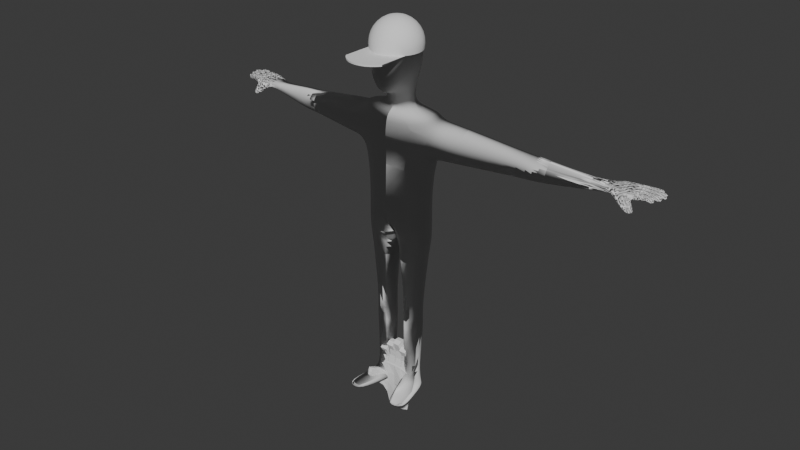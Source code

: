 # Source: Hooman.blend  (saved by Blender 4.2.66; exported with 4.5.12 LTS)
import bpy
from mathutils import Matrix  # noqa: F401  (used for matrix-valued properties, if any)

bpy.ops.wm.read_factory_settings(use_empty=True)
scene = bpy.context.scene
scene.name = 'Scene'

# ---- collections
col_collection = bpy.data.collections.new('Collection'); scene.collection.children.link(col_collection)

# ---- images (referenced by path relative to the original .blend; pixels are not part of the script)
import os
ASSET_DIR = os.environ.get("B2B_ASSET_DIR", "")  # directory of the original .blend (textures are referenced by path, not embedded)
HERE = os.path.dirname(os.path.abspath(__file__))  # packed textures are extracted next to this script under _unpacked/

def load_image(name, relpath, width, height, colorspace="sRGB"):
    """Load a texture the original file referenced (path relative to the .blend, or extracted next to this script)."""
    p = next((c for c in (os.path.join(HERE, relpath), os.path.join(ASSET_DIR, relpath)) if relpath and os.path.exists(c)), "")
    if p:
        img = bpy.data.images.load(p, check_existing=True)
        img.name = name
    else:  # same state as the original file: an image datablock whose file is absent (Cycles renders it pink)
        img = bpy.data.images.new(name, width, height)
        img.source = "FILE"
        img.filepath = "//" + (relpath or name)
    img.colorspace_settings.name = colorspace
    return img
img_untitled = load_image('Untitled', 'Hooman_Normal.png', 1024, 1024, 'sRGB')

# ---- materials (node trees are filled in below, after node groups)
mat_material_001 = bpy.data.materials.new('Material.001')

# ---- node groups
ng_smooth_by_angle = bpy.data.node_groups.new('Smooth by Angle', 'GeometryNodeTree')
_s = ng_smooth_by_angle.interface.new_socket(name='Mesh', in_out='OUTPUT', socket_type='NodeSocketGeometry')
_s = ng_smooth_by_angle.interface.new_socket(name='Mesh', in_out='INPUT', socket_type='NodeSocketGeometry')
_s = ng_smooth_by_angle.interface.new_socket(name='Angle', in_out='INPUT', socket_type='NodeSocketFloat')
_s.subtype = 'ANGLE'
_s.default_value = 0.5236
_s.min_value = 0.0
_s.max_value = 3.142
_s.description = 'Maximum face angle for smooth edges'
_s = ng_smooth_by_angle.interface.new_socket(name='Ignore Sharpness', in_out='INPUT', socket_type='NodeSocketBool')
_s.force_non_field = True
ng_smooth_by_angle.description = 'Set the sharpness of mesh edges based on the angle between the neighboring faces'
ng_smooth_by_angle.is_modifier = True
_N = ng_smooth_by_angle.nodes; _L = ng_smooth_by_angle.links
n0 = _N.new('GeometryNodeSetShadeSmooth'); n0.name = 'Set Shade Smooth'; n0.location = (120, -80)
n0.domain = 'EDGE'
n1 = _N.new('GeometryNodeSetShadeSmooth'); n1.name = 'Set Shade Smooth.001'; n1.location = (300, -80)
n2 = _N.new('NodeGroupOutput'); n2.name = 'Group Output'; n2.location = (480, -80)
n3 = _N.new('GeometryNodeInputMeshEdgeAngle'); n3.name = 'Edge Angle'; n3.location = (-440, -240)
n4 = _N.new('NodeGroupInput'); n4.name = 'Group Input'; n4.location = (-80, -80)
n5 = _N.new('GeometryNodeInputEdgeSmooth'); n5.name = 'Is Edge Smooth'; n5.location = (-260, -120)
n6 = _N.new('GeometryNodeInputShadeSmooth'); n6.name = 'Is Shade Smooth'; n6.location = (-440, -397)
n7 = _N.new('FunctionNodeCompare'); n7.name = 'Compare'; n7.location = (-260, -260)
n7.operation = 'LESS_EQUAL'
n7.inputs[6].default_value = (0.0, 0.0, 0.0, 0.0)
n7.inputs[7].default_value = (0.0, 0.0, 0.0, 0.0)
n8 = _N.new('FunctionNodeBooleanMath'); n8.name = 'Boolean Math.001'; n8.location = (-80, -260)
n9 = _N.new('NodeGroupInput'); n9.name = 'Group Input.001'; n9.location = (-440, -329)
n10 = _N.new('NodeGroupInput'); n10.name = 'Group Input.002'; n10.location = (-259, -189)
n11 = _N.new('FunctionNodeBooleanMath'); n11.name = 'Boolean Math'; n11.location = (-80, -149)
n11.operation = 'OR'
n12 = _N.new('FunctionNodeBooleanMath'); n12.name = 'Boolean Math.002'; n12.location = (-260, -380)
n12.operation = 'OR'
n13 = _N.new('NodeGroupInput'); n13.name = 'Group Input.003'; n13.location = (-440, -460)
_L.new(n3.outputs[0], n7.inputs[0])
_L.new(n1.outputs[0], n2.inputs[0])
_L.new(n9.outputs[1], n7.inputs[1])
_L.new(n7.outputs[0], n8.inputs[0])
_L.new(n4.outputs[0], n0.inputs[0])
_L.new(n0.outputs[0], n1.inputs[0])
_L.new(n8.outputs[0], n0.inputs[2])
_L.new(n10.outputs[2], n11.inputs[1])
_L.new(n5.outputs[0], n11.inputs[0])
_L.new(n11.outputs[0], n0.inputs[1])
_L.new(n13.outputs[2], n12.inputs[1])
_L.new(n6.outputs[0], n12.inputs[0])
_L.new(n12.outputs[0], n8.inputs[1])
n2.is_active_output = True

# ---- material node trees
mat_material_001.use_nodes = True; mat_material_001.node_tree.nodes.clear()
_N = mat_material_001.node_tree.nodes; _L = mat_material_001.node_tree.links
n0 = _N.new('ShaderNodeBsdfPrincipled'); n0.name = 'Principled BSDF'; n0.location = (10, 300)
n1 = _N.new('ShaderNodeOutputMaterial'); n1.name = 'Material Output'; n1.location = (300, 300)
n2 = _N.new('ShaderNodeTexImage'); n2.name = 'Image Texture'; n2.location = (-514, 141)
n2.image = img_untitled
n3 = _N.new('ShaderNodeNormalMap'); n3.name = 'Normal Map'; n3.location = (-236, 31)
_L.new(n0.outputs[0], n1.inputs[0])
_L.new(n3.outputs[0], n0.inputs[5])
_L.new(n2.outputs[0], n3.inputs[1])
n1.is_active_output = True

# ---- world
world_world = bpy.data.worlds.new('World'); scene.world = world_world
world_world.use_nodes = True; world_world.node_tree.nodes.clear()
_N = world_world.node_tree.nodes; _L = world_world.node_tree.links
n0 = _N.new('ShaderNodeOutputWorld'); n0.name = 'World Output'; n0.location = (300, 300)
n1 = _N.new('ShaderNodeBackground'); n1.name = 'Background'; n1.location = (10, 300)
n1.inputs[0].default_value = (0.05088, 0.05088, 0.05088, 1.0)
_L.new(n1.outputs[0], n0.inputs[0])
n0.is_active_output = True
world_world.color = (0.05088, 0.05088, 0.05088)
world_world.sun_shadow_jitter_overblur = 0.0

# ---- meshes
me_cube_003 = bpy.data.meshes.new('Cube.003')
me_cube_003.from_pydata([(-0.9037, -0.9037, -1.0), (-1.022, -1.0, 0.8396), (-0.9037, 0.9037, -1.0), (-1.022, 1.0, 0.8396), (0.9037, -0.9037, -1.0), (1.0, -1.0, 0.878), (0.9186, 0.8848, -0.9486), (1.0, 1.0, 0.878), (0.88, 0.8561, -1.203), (-0.01262, 1.279, -1.011), (-0.6244, 0.8857, -1.249), (-0.519, 1.0, 1.0), (0.0, 1.0, 1.035), (0.5, 1.0, 1.0), (-0.6244, -0.9217, -1.249), (0.0, -0.9037, -1.0), (0.8801, -0.7467, -1.226), (0.5, -1.0, 1.0), (0.0, -1.0, 1.035), (-0.519, -1.0, 1.0), (-1.0, -1.0, 0.4073), (-0.9315, 1.117, 0.3333), (-0.9256, 1.127, -0.3333), (1.029, 0.9826, 0.3536), (1.029, 0.9826, -0.3131), (1.0, -1.0, 0.3333), (1.0, -1.0, -0.3333), (0.5, -1.23, 0.3333), (0.5, -1.23, -0.3333), (0.0, -1.0, 0.3333), (0.0, -1.0, -0.3333), (-0.5, -1.23, 0.3333), (-0.5, -1.23, -0.3333), (-0.5202, 1.241, 0.3844), (-0.5101, 1.304, -0.3563), (0.02247, 1.225, 0.3739), (0.01571, 1.255, -0.3392), (0.5074, 1.163, 0.3238), (0.5074, 1.163, -0.3428), (-0.9907, -0.8747, 0.9284), (-0.5505, -0.8747, 1.069), (0.5313, -0.8747, 1.071), (0.9687, -0.8747, 0.9644), (0.03132, -0.8747, 1.111), (0.4687, -0.8747, 1.081), (-0.4865, -0.8747, 1.081), (-0.03251, -0.8747, 1.111), (-1.05, -1.296, 2.043), (-0.6101, -1.296, 2.043), (0.4717, -1.296, 2.379), (0.9091, -1.296, 2.379), (-0.02828, -1.296, 2.749), (0.4091, -1.296, 2.749), (-0.5461, -1.296, 2.473), (-0.09211, -1.296, 2.473), (-0.9601, -0.5577, 1.36), (-0.9818, -0.7357, 1.735), (-0.5712, -0.5765, 1.437), (-0.5939, -0.7627, 1.769), (-0.0743, -0.6374, 2.067), (-0.06008, -0.5208, 1.631), (-0.4464, -0.5208, 1.614), (-0.46, -0.6319, 2.06), (0.06839, -0.5237, 1.586), (0.06684, -0.5364, 2.123), (0.4465, -0.5237, 1.567), (0.4453, -0.5336, 2.113), (0.5737, -0.5056, 1.541), (0.5608, -0.6118, 1.955), (0.9387, -0.5056, 1.482), (0.9281, -0.5922, 1.928), (-0.979, 0.2295, -0.9656), (-1.022, -0.04167, 0.8396), (0.9037, -0.03766, -1.0), (1.0, -0.04167, 0.878), (0.5, -0.04167, 1.0), (0.0, -0.04167, 1.035), (-0.519, -0.04167, 1.0), (-0.6244, -0.05568, -1.249), (0.8801, 0.1193, -1.226), (1.052, 0.01769, -0.3434), (1.026, 0.00229, 0.3286), (-1.143, 0.571, -0.3057), (-1.139, 0.05301, 0.2977), (-0.9907, -0.03645, 0.9284), (-0.5505, -0.03645, 1.069), (0.5313, -0.03645, 1.071), (0.9687, -0.03645, 0.9644), (0.03132, -0.03645, 1.111), (0.4687, -0.03645, 1.081), (-0.4865, -0.03645, 1.081), (-0.03251, -0.03645, 1.111), (-1.039, -0.4325, 2.222), (-0.5988, -0.4325, 2.222), (0.483, -0.4325, 2.558), (0.9204, -0.4325, 2.558), (-0.01698, -0.4325, 2.928), (0.4204, -0.4325, 2.928), (-0.5348, -0.4325, 2.652), (-0.08081, -0.4325, 2.652), (-0.5787, -0.03665, 1.519), (-0.6014, -0.2229, 1.851), (-0.9676, -0.01792, 1.442), (-0.9893, -0.1959, 1.817), (-0.4536, -0.00388, 1.693), (-0.4671, -0.1149, 2.139), (-0.06723, -0.00388, 1.709), (-0.08144, -0.1205, 2.146), (0.4392, 0.001387, 1.647), (0.438, -0.008467, 2.193), (0.06113, 0.001387, 1.666), (0.05958, -0.01132, 2.203), (0.9317, 0.001258, 1.558), (0.9211, -0.08531, 2.005), (0.5667, 0.001258, 1.618), (0.5538, -0.1049, 2.032), (-1.143, -1.062, -0.6462), (-1.073, -1.835, -0.6462), (-0.7095, -1.835, -0.6462), (-0.7482, -2.097, -0.1099), (-1.453, -4.039, 0.3177), (-1.017, -1.938, 0.5935), (-0.7212, -1.867, 0.4461), (-1.292, -0.7301, -0.09892), (-1.22, -1.065, 0.4264), (-1.407, -2.831, -0.1376), (-1.226, -3.332, -0.1426), (-1.067, -2.76, -0.2984), (-0.9473, -2.751, 0.1239), (-1.075, -3.069, 0.6923), (-0.8468, -2.516, 0.5392), (-1.474, -2.442, 0.2334), (-1.302, -2.542, 0.6377), (-1.322, -4.353, 0.3149), (-1.203, -4.006, 0.2685), (-1.136, -4.001, 0.5051), (-1.284, -4.321, 0.5572), (-1.196, -3.93, 0.8229), (-1.08, -3.869, 0.7377), (-1.422, -3.982, 0.5603), (-1.366, -3.85, 0.7929), (-0.5356, 0.9341, 1.036), (-1.005, 0.9301, 0.8891), (0.9827, 0.9306, 0.9258), (0.5166, 0.9337, 1.038), (0.4829, 0.9317, 1.044), (0.01685, 0.9326, 1.076), (-0.01752, 0.9325, 1.076), (-0.5013, 0.9316, 1.044), (-0.9694, 0.4787, 2.222), (-1.039, 0.4041, 2.222), (-0.5988, 0.4037, 2.222), (-0.6684, 0.4787, 2.222), (0.5522, 0.4787, 2.558), (0.483, 0.4053, 2.558), (0.9204, 0.4055, 2.558), (0.8512, 0.4787, 2.558), (0.05234, 0.4787, 2.928), (-0.01698, 0.4061, 2.928), (0.4204, 0.4062, 2.928), (0.3511, 0.4787, 2.928), (-0.4653, 0.4787, 2.652), (-0.5348, 0.4053, 2.652), (-0.08081, 0.4053, 2.652), (-0.1503, 0.4787, 2.652), (-0.9676, 0.726, 1.442), (-0.9064, 0.7889, 1.454), (-0.9278, 0.6096, 1.822), (-0.9893, 0.5477, 1.817), (-0.6014, 0.5202, 1.851), (-0.6629, 0.5911, 1.846), (-0.6398, 0.776, 1.507), (-0.5787, 0.7068, 1.519), (-0.1262, 0.7716, 1.707), (-0.06723, 0.7096, 1.709), (-0.08144, 0.5927, 2.146), (-0.1405, 0.6558, 2.145), (-0.4536, 0.7096, 1.693), (-0.3946, 0.7716, 1.695), (-0.4081, 0.6597, 2.14), (-0.4671, 0.5983, 2.139), (0.06113, 0.7268, 1.666), (0.1211, 0.7891, 1.663), (0.1196, 0.7768, 2.201), (0.05958, 0.7139, 2.203), (0.438, 0.7168, 2.193), (0.378, 0.7788, 2.195), (0.3792, 0.7891, 1.65), (0.4392, 0.7269, 1.647), (0.5667, 0.7008, 1.618), (0.6248, 0.7616, 1.608), (0.6118, 0.6585, 2.028), (0.5538, 0.5944, 2.032), (0.9211, 0.6142, 2.005), (0.8631, 0.6719, 2.009), (0.8736, 0.7616, 1.568), (0.9317, 0.7011, 1.558), (0.694, 0.4629, -2.169), (0.1852, 0.7507, -2.169), (-0.3782, 0.5945, -2.169), (-0.5098, -0.4776, -2.169), (-0.008404, -1.001, -2.169), (0.5623, -0.6093, -2.169), (-0.666, 0.08568, -2.169), (0.09209, -0.03291, -2.169), (0.8502, -0.1004, -2.169)], [], [(83, 72, 3, 21), (37, 13, 7, 23), (81, 74, 5, 25), (31, 19, 1, 20), (79, 73, 4, 16), (99, 98, 53, 54), (97, 96, 51, 52), (95, 94, 49, 50), (93, 92, 47, 48), (71, 78, 14, 0), (8, 79, 205, 197), (15, 14, 200, 201), (25, 5, 17, 27), (27, 17, 18, 29), (29, 18, 19, 31), (21, 3, 11, 33), (33, 11, 12, 35), (35, 12, 13, 37), (9, 36, 38, 8), (36, 35, 37, 38), (10, 34, 36, 9), (34, 33, 35, 36), (2, 22, 34, 10), (22, 21, 33, 34), (15, 30, 32, 14), (30, 29, 31, 32), (16, 28, 30, 15), (28, 27, 29, 30), (4, 26, 28, 16), (26, 25, 27, 28), (71, 0, 117, 116), (20, 83, 124, 121), (73, 80, 26, 4), (80, 81, 25, 26), (8, 38, 24, 6), (38, 37, 23, 24), (71, 82, 22, 2), (82, 83, 21, 22), (103, 56, 47, 92), (85, 141, 172, 100), (143, 144, 190, 195), (19, 40, 39, 1), (77, 85, 40, 19), (113, 193, 155, 95), (87, 143, 196, 112), (145, 146, 182, 187), (5, 42, 41, 17), (74, 87, 42, 5), (101, 169, 151, 93), (89, 145, 188, 108), (147, 148, 178, 173), (17, 44, 43, 18), (75, 89, 44, 17), (165, 102, 103, 168), (91, 147, 174, 106), (151, 152, 149, 150, 92, 93), (18, 46, 45, 19), (76, 91, 46, 18), (109, 185, 159, 97), (115, 68, 49, 94), (107, 175, 163, 99), (56, 58, 48, 47), (111, 64, 51, 96), (68, 70, 50, 49), (105, 62, 53, 98), (155, 156, 153, 154, 94, 95), (64, 66, 52, 51), (159, 160, 157, 158, 96, 97), (62, 59, 54, 53), (163, 164, 161, 162, 98, 99), (11, 141, 85, 77), (106, 174, 175, 107), (39, 40, 57, 55), (55, 57, 58, 56), (3, 142, 141, 11), (100, 172, 169, 101), (84, 39, 55, 102), (102, 55, 56, 103), (45, 46, 60, 61), (61, 60, 59, 62), (90, 45, 61, 104), (104, 61, 62, 105), (11, 148, 147, 12), (177, 104, 105, 180), (12, 147, 91, 76), (173, 178, 179, 176), (13, 145, 89, 75), (189, 114, 115, 192), (43, 44, 65, 63), (63, 65, 66, 64), (88, 43, 63, 110), (110, 63, 64, 111), (12, 146, 145, 13), (108, 188, 185, 109), (7, 143, 87, 74), (41, 42, 69, 67), (67, 69, 70, 68), (86, 41, 67, 114), (114, 67, 68, 115), (13, 144, 143, 7), (112, 196, 193, 113), (195, 190, 191, 194), (75, 86, 144, 13), (69, 112, 113, 70), (42, 87, 112, 69), (187, 182, 183, 186), (76, 88, 146, 12), (65, 108, 109, 66), (44, 89, 108, 65), (60, 106, 107, 59), (46, 91, 106, 60), (181, 110, 111, 184), (77, 90, 148, 11), (171, 166, 167, 170), (72, 84, 142, 3), (57, 100, 101, 58), (40, 85, 100, 57), (66, 109, 97, 52), (70, 113, 95, 50), (58, 101, 93, 48), (176, 179, 161, 164), (186, 183, 157, 160), (194, 191, 153, 156), (148, 90, 104, 177), (19, 45, 90, 77), (59, 107, 99, 54), (146, 88, 110, 181), (18, 43, 88, 76), (144, 86, 114, 189), (17, 41, 86, 75), (142, 84, 102, 165), (1, 39, 84, 72), (170, 167, 149, 152), (82, 71, 116, 123), (14, 32, 119, 118), (24, 23, 81, 80), (6, 24, 80, 73), (10, 9, 198, 199), (14, 78, 203, 200), (2, 10, 78, 71), (168, 103, 92, 150), (192, 115, 94, 154), (184, 111, 96, 158), (180, 105, 98, 162), (8, 6, 73, 79), (23, 7, 74, 81), (20, 1, 72, 83), (121, 124, 132, 129), (116, 117, 126, 125), (123, 116, 125, 131), (118, 119, 128, 127), (83, 82, 123, 124), (0, 14, 118, 117), (32, 31, 122, 119), (31, 20, 121, 122), (131, 125, 120, 139), (127, 128, 135, 134), (132, 131, 139, 140), (126, 127, 134, 133), (122, 121, 129, 130), (119, 122, 130, 128), (117, 118, 127, 126), (124, 123, 131, 132), (134, 135, 136, 133), (135, 138, 137, 136), (136, 137, 140, 139), (133, 136, 139, 120), (125, 126, 133, 120), (129, 132, 140, 137), (130, 129, 137, 138), (128, 130, 138, 135), (176, 164, 163, 175), (168, 150, 149, 167), (172, 141, 171), (192, 154, 153, 191), (196, 143, 195), (184, 158, 157, 183), (188, 145, 187), (180, 162, 161, 179), (142, 165, 166), (165, 168, 167, 166), (151, 169, 170, 152), (169, 172, 171, 170), (147, 173, 174), (173, 176, 175, 174), (148, 177, 178), (177, 180, 179, 178), (146, 181, 182), (181, 184, 183, 182), (159, 185, 186, 160), (185, 188, 187, 186), (144, 189, 190), (189, 192, 191, 190), (155, 193, 194, 156), (193, 196, 195, 194), (141, 142, 166, 171), (203, 204, 201, 200), (204, 205, 202, 201), (198, 197, 205, 204), (199, 198, 204, 203), (78, 10, 199, 203), (9, 8, 197, 198), (16, 15, 201, 202), (79, 16, 202, 205)])
_uv = me_cube_003.uv_layers.new(name='UVMap')
_uv.uv.foreach_set('vector', [0.5417, 0.1198, 0.625, 0.1198, 0.625, 0.25, 0.5417, 0.25, 0.5417, 0.4375, 0.625, 0.4375, 0.625, 0.5, 0.5417, 0.5, 0.5417, 0.6302, 0.625, 0.6302, 0.625, 0.75, 0.5417, 0.75, 0.5417, 0.9375, 0.625, 0.9375, 0.625, 1.0, 0.5417, 1.0, 0.3125, 0.6302, 0.375, 0.6302, 0.375, 0.75, 0.3125, 0.75, 0.75, 0.6302, 0.8125, 0.6302, 0.8125, 0.75, 0.75, 0.75, 0.6875, 0.6302, 0.75, 0.6302, 0.75, 0.75, 0.6875, 0.75, 0.625, 0.6302, 0.6875, 0.6302, 0.6875, 0.75, 0.625, 0.75, 0.8125, 0.6302, 0.875, 0.6302, 0.875, 0.75, 0.8125, 0.75, 0.125, 0.6302, 0.1875, 0.6302, 0.1875, 0.75, 0.125, 0.75, 0.3125, 0.5, 0.3125, 0.6302, 0.3125, 0.6302, 0.3125, 0.5, 0.375, 0.875, 0.375, 0.9375, 0.375, 0.9375, 0.375, 0.875, 0.5417, 0.75, 0.625, 0.75, 0.625, 0.8125, 0.5417, 0.8125, 0.5417, 0.8125, 0.625, 0.8125, 0.625, 0.875, 0.5417, 0.875, 0.5417, 0.875, 0.625, 0.875, 0.625, 0.9375, 0.5417, 0.9375, 0.5417, 0.25, 0.625, 0.25, 0.625, 0.3125, 0.5417, 0.3125, 0.5417, 0.3125, 0.625, 0.3125, 0.625, 0.375, 0.5417, 0.375, 0.5417, 0.375, 0.625, 0.375, 0.625, 0.4375, 0.5417, 0.4375, 0.375, 0.375, 0.4583, 0.375, 0.4583, 0.4375, 0.375, 0.4375, 0.4583, 0.375, 0.5417, 0.375, 0.5417, 0.4375, 0.4583, 0.4375, 0.375, 0.3125, 0.4583, 0.3125, 0.4583, 0.375, 0.375, 0.375, 0.4583, 0.3125, 0.5417, 0.3125, 0.5417, 0.375, 0.4583, 0.375, 0.375, 0.25, 0.4583, 0.25, 0.4583, 0.3125, 0.375, 0.3125, 0.4583, 0.25, 0.5417, 0.25, 0.5417, 0.3125, 0.4583, 0.3125, 0.375, 0.875, 0.4583, 0.875, 0.4583, 0.9375, 0.375, 0.9375, 0.4583, 0.875, 0.5417, 0.875, 0.5417, 0.9375, 0.4583, 0.9375, 0.375, 0.8125, 0.4583, 0.8125, 0.4583, 0.875, 0.375, 0.875, 0.4583, 0.8125, 0.5417, 0.8125, 0.5417, 0.875, 0.4583, 0.875, 0.375, 0.75, 0.4583, 0.75, 0.4583, 0.8125, 0.375, 0.8125, 0.4583, 0.75, 0.5417, 0.75, 0.5417, 0.8125, 0.4583, 0.8125, 0.125, 0.6302, 0.125, 0.75, 0.125, 0.75, 0.125, 0.6302, 0.5417, 0.0, 0.5417, 0.1198, 0.5417, 0.1198, 0.5417, 0.0, 0.375, 0.6302, 0.4583, 0.6302, 0.4583, 0.75, 0.375, 0.75, 0.4583, 0.6302, 0.5417, 0.6302, 0.5417, 0.75, 0.4583, 0.75, 0.375, 0.4375, 0.4583, 0.4375, 0.4583, 0.5, 0.375, 0.5, 0.4583, 0.4375, 0.5417, 0.4375, 0.5417, 0.5, 0.4583, 0.5, 0.375, 0.1198, 0.4583, 0.1198, 0.4583, 0.25, 0.375, 0.25, 0.4583, 0.1198, 0.5417, 0.1198, 0.5417, 0.25, 0.4583, 0.25, 0.875, 0.6302, 0.875, 0.75, 0.875, 0.75, 0.875, 0.6302, 0.8125, 0.6302, 0.8125, 0.5106, 0.8125, 0.5107, 0.8125, 0.6302, 0.6349, 0.5, 0.6775, 0.5, 0.6775, 0.5, 0.6349, 0.5, 0.8125, 0.75, 0.8125, 0.75, 0.875, 0.75, 0.875, 0.75, 0.8125, 0.6302, 0.8125, 0.6302, 0.8125, 0.75, 0.8125, 0.75, 0.625, 0.6302, 0.625, 0.5104, 0.625, 0.5105, 0.625, 0.6302, 0.625, 0.6302, 0.625, 0.5104, 0.625, 0.5104, 0.625, 0.6302, 0.6974, 0.5, 0.7401, 0.5, 0.7401, 0.5, 0.6974, 0.5, 0.625, 0.75, 0.625, 0.75, 0.6875, 0.75, 0.6875, 0.75, 0.625, 0.6302, 0.625, 0.6302, 0.625, 0.75, 0.625, 0.75, 0.8125, 0.6302, 0.8125, 0.5107, 0.8125, 0.5107, 0.8125, 0.6302, 0.6875, 0.6302, 0.6875, 0.5103, 0.6875, 0.5103, 0.6875, 0.6302, 0.7595, 0.5, 0.803, 0.5, 0.803, 0.5, 0.7595, 0.5, 0.6875, 0.75, 0.6875, 0.75, 0.75, 0.75, 0.75, 0.75, 0.6875, 0.6302, 0.6875, 0.6302, 0.6875, 0.75, 0.6875, 0.75, 0.875, 0.5106, 0.875, 0.6302, 0.875, 0.6302, 0.875, 0.5106, 0.75, 0.6302, 0.75, 0.5104, 0.75, 0.5104, 0.75, 0.6302, 0.8125, 0.5107, 0.8224, 0.5, 0.8651, 0.5, 0.875, 0.5107, 0.875, 0.6302, 0.8125, 0.6302, 0.75, 0.75, 0.75, 0.75, 0.8125, 0.75, 0.8125, 0.75, 0.75, 0.6302, 0.75, 0.6302, 0.75, 0.75, 0.75, 0.75, 0.6875, 0.6302, 0.6875, 0.5103, 0.6875, 0.5104, 0.6875, 0.6302, 0.6875, 0.6302, 0.6875, 0.75, 0.6875, 0.75, 0.6875, 0.6302, 0.75, 0.6302, 0.75, 0.5105, 0.75, 0.5105, 0.75, 0.6302, 0.875, 0.75, 0.8125, 0.75, 0.8125, 0.75, 0.875, 0.75, 0.75, 0.6302, 0.75, 0.75, 0.75, 0.75, 0.75, 0.6302, 0.6875, 0.75, 0.625, 0.75, 0.625, 0.75, 0.6875, 0.75, 0.8125, 0.6302, 0.8125, 0.75, 0.8125, 0.75, 0.8125, 0.6302, 0.625, 0.5105, 0.6349, 0.5, 0.6776, 0.5, 0.6875, 0.5105, 0.6875, 0.6302, 0.625, 0.6302, 0.75, 0.75, 0.6875, 0.75, 0.6875, 0.75, 0.75, 0.75, 0.6875, 0.5104, 0.6974, 0.5, 0.7401, 0.5, 0.75, 0.5104, 0.75, 0.6302, 0.6875, 0.6302, 0.8125, 0.75, 0.75, 0.75, 0.75, 0.75, 0.8125, 0.75, 0.75, 0.5105, 0.7596, 0.5, 0.8029, 0.5, 0.8125, 0.5105, 0.8125, 0.6302, 0.75, 0.6302, 0.8125, 0.5, 0.8125, 0.5106, 0.8125, 0.6302, 0.8125, 0.6302, 0.75, 0.6302, 0.75, 0.5104, 0.75, 0.5105, 0.75, 0.6302, 0.875, 0.75, 0.8125, 0.75, 0.8125, 0.75, 0.875, 0.75, 0.875, 0.75, 0.8125, 0.75, 0.8125, 0.75, 0.875, 0.75, 0.875, 0.5, 0.8652, 0.5, 0.8125, 0.5, 0.8125, 0.5, 0.8125, 0.6302, 0.8125, 0.5107, 0.8125, 0.5107, 0.8125, 0.6302, 0.875, 0.6302, 0.875, 0.75, 0.875, 0.75, 0.875, 0.6302, 0.875, 0.6302, 0.875, 0.75, 0.875, 0.75, 0.875, 0.6302, 0.8125, 0.75, 0.75, 0.75, 0.75, 0.75, 0.8125, 0.75, 0.8125, 0.75, 0.75, 0.75, 0.75, 0.75, 0.8125, 0.75, 0.8125, 0.6302, 0.8125, 0.75, 0.8125, 0.75, 0.8125, 0.6302, 0.8125, 0.6302, 0.8125, 0.75, 0.8125, 0.75, 0.8125, 0.6302, 0.8125, 0.5, 0.803, 0.5, 0.75, 0.5, 0.75, 0.5, 0.8125, 0.5104, 0.8125, 0.6302, 0.8125, 0.6302, 0.8125, 0.5104, 0.75, 0.5, 0.75, 0.5104, 0.75, 0.6302, 0.75, 0.6302, 0.7595, 0.5, 0.803, 0.5, 0.8029, 0.5, 0.7596, 0.5, 0.6875, 0.5, 0.6875, 0.5103, 0.6875, 0.6302, 0.6875, 0.6302, 0.6875, 0.5104, 0.6875, 0.6302, 0.6875, 0.6302, 0.6875, 0.5105, 0.75, 0.75, 0.6875, 0.75, 0.6875, 0.75, 0.75, 0.75, 0.75, 0.75, 0.6875, 0.75, 0.6875, 0.75, 0.75, 0.75, 0.75, 0.6302, 0.75, 0.75, 0.75, 0.75, 0.75, 0.6302, 0.75, 0.6302, 0.75, 0.75, 0.75, 0.75, 0.75, 0.6302, 0.75, 0.5, 0.7401, 0.5, 0.6875, 0.5, 0.6875, 0.5, 0.6875, 0.6302, 0.6875, 0.5103, 0.6875, 0.5103, 0.6875, 0.6302, 0.625, 0.5, 0.625, 0.5104, 0.625, 0.6302, 0.625, 0.6302, 0.6875, 0.75, 0.625, 0.75, 0.625, 0.75, 0.6875, 0.75, 0.6875, 0.75, 0.625, 0.75, 0.625, 0.75, 0.6875, 0.75, 0.6875, 0.6302, 0.6875, 0.75, 0.6875, 0.75, 0.6875, 0.6302, 0.6875, 0.6302, 0.6875, 0.75, 0.6875, 0.75, 0.6875, 0.6302, 0.6875, 0.5, 0.6775, 0.5, 0.625, 0.5, 0.625, 0.5, 0.625, 0.6302, 0.625, 0.5104, 0.625, 0.5104, 0.625, 0.6302, 0.6349, 0.5, 0.6775, 0.5, 0.6776, 0.5, 0.6349, 0.5, 0.6875, 0.6302, 0.6875, 0.6302, 0.6875, 0.5, 0.6875, 0.5, 0.625, 0.75, 0.625, 0.6302, 0.625, 0.6302, 0.625, 0.75, 0.625, 0.75, 0.625, 0.6302, 0.625, 0.6302, 0.625, 0.75, 0.6974, 0.5, 0.7401, 0.5, 0.7401, 0.5, 0.6974, 0.5, 0.75, 0.6302, 0.75, 0.6302, 0.75, 0.5, 0.75, 0.5, 0.6875, 0.75, 0.6875, 0.6302, 0.6875, 0.6302, 0.6875, 0.75, 0.6875, 0.75, 0.6875, 0.6302, 0.6875, 0.6302, 0.6875, 0.75, 0.75, 0.75, 0.75, 0.6302, 0.75, 0.6302, 0.75, 0.75, 0.75, 0.75, 0.75, 0.6302, 0.75, 0.6302, 0.75, 0.75, 0.75, 0.5103, 0.75, 0.6302, 0.75, 0.6302, 0.75, 0.5103, 0.8125, 0.6302, 0.8125, 0.6302, 0.8125, 0.5, 0.8125, 0.5, 0.8223, 0.5, 0.8652, 0.5, 0.8651, 0.5, 0.8224, 0.5, 0.875, 0.6302, 0.875, 0.6302, 0.875, 0.5, 0.875, 0.5, 0.8125, 0.75, 0.8125, 0.6302, 0.8125, 0.6302, 0.8125, 0.75, 0.8125, 0.75, 0.8125, 0.6302, 0.8125, 0.6302, 0.8125, 0.75, 0.6875, 0.75, 0.6875, 0.6302, 0.6875, 0.6302, 0.6875, 0.75, 0.625, 0.75, 0.625, 0.6302, 0.625, 0.6302, 0.625, 0.75, 0.8125, 0.75, 0.8125, 0.6302, 0.8125, 0.6302, 0.8125, 0.75, 0.7596, 0.5, 0.8029, 0.5, 0.8029, 0.5, 0.7596, 0.5, 0.6974, 0.5, 0.7401, 0.5, 0.7401, 0.5, 0.6974, 0.5, 0.6349, 0.5, 0.6776, 0.5, 0.6776, 0.5, 0.6349, 0.5, 0.8125, 0.5104, 0.8125, 0.6302, 0.8125, 0.6302, 0.8125, 0.5104, 0.8125, 0.75, 0.8125, 0.75, 0.8125, 0.6302, 0.8125, 0.6302, 0.75, 0.75, 0.75, 0.6302, 0.75, 0.6302, 0.75, 0.75, 0.75, 0.5103, 0.75, 0.6302, 0.75, 0.6302, 0.75, 0.5103, 0.75, 0.75, 0.75, 0.75, 0.75, 0.6302, 0.75, 0.6302, 0.6875, 0.5104, 0.6875, 0.6302, 0.6875, 0.6302, 0.6875, 0.5104, 0.6875, 0.75, 0.6875, 0.75, 0.6875, 0.6302, 0.6875, 0.6302, 0.875, 0.5106, 0.875, 0.6302, 0.875, 0.6302, 0.875, 0.5106, 0.875, 0.75, 0.875, 0.75, 0.875, 0.6302, 0.875, 0.6302, 0.8224, 0.5, 0.8651, 0.5, 0.8651, 0.5, 0.8224, 0.5, 0.4583, 0.1198, 0.375, 0.1198, 0.375, 0.1198, 0.4583, 0.1198, 0.375, 0.9375, 0.4583, 0.9375, 0.4583, 0.9375, 0.375, 0.9375, 0.4583, 0.5, 0.5417, 0.5, 0.5417, 0.6302, 0.4583, 0.6302, 0.375, 0.5, 0.4583, 0.5, 0.4583, 0.6302, 0.375, 0.6302, 0.375, 0.3125, 0.375, 0.375, 0.375, 0.375, 0.375, 0.3125, 0.1875, 0.75, 0.1875, 0.6302, 0.1875, 0.6302, 0.1875, 0.75, 0.125, 0.5, 0.1875, 0.5, 0.1875, 0.6302, 0.125, 0.6302, 0.875, 0.5106, 0.875, 0.6302, 0.875, 0.6302, 0.875, 0.5107, 0.6875, 0.5105, 0.6875, 0.6302, 0.6875, 0.6302, 0.6875, 0.5105, 0.75, 0.5103, 0.75, 0.6302, 0.75, 0.6302, 0.75, 0.5104, 0.8125, 0.5104, 0.8125, 0.6302, 0.8125, 0.6302, 0.8125, 0.5105, 0.3125, 0.5, 0.375, 0.5, 0.375, 0.6302, 0.3125, 0.6302, 0.5417, 0.5, 0.625, 0.5, 0.625, 0.6302, 0.5417, 0.6302, 0.5417, 0.0, 0.625, 0.0, 0.625, 0.1198, 0.5417, 0.1198, 0.5417, 0.0, 0.5417, 0.1198, 0.5417, 0.1198, 0.5417, 0.0, 0.125, 0.6302, 0.125, 0.75, 0.125, 0.75, 0.125, 0.6302, 0.4583, 0.1198, 0.375, 0.1198, 0.375, 0.1198, 0.4583, 0.1198, 0.375, 0.9375, 0.4583, 0.9375, 0.4583, 0.9375, 0.375, 0.9375, 0.5417, 0.1198, 0.4583, 0.1198, 0.4583, 0.1198, 0.5417, 0.1198, 0.125, 0.75, 0.1875, 0.75, 0.1875, 0.75, 0.125, 0.75, 0.4583, 0.9375, 0.5417, 0.9375, 0.5417, 0.9375, 0.4583, 0.9375, 0.5417, 0.9375, 0.5417, 1.0, 0.5417, 1.0, 0.5417, 0.9375, 0.4583, 0.1198, 0.375, 0.1198, 0.375, 0.1198, 0.4583, 0.1198, 0.375, 0.9375, 0.4583, 0.9375, 0.4583, 0.9375, 0.375, 0.9375, 0.5417, 0.1198, 0.4583, 0.1198, 0.4583, 0.1198, 0.5417, 0.1198, 0.125, 0.75, 0.1875, 0.75, 0.1875, 0.75, 0.125, 0.75, 0.5417, 0.9375, 0.5417, 1.0, 0.5417, 1.0, 0.5417, 0.9375, 0.4583, 0.9375, 0.5417, 0.9375, 0.5417, 0.9375, 0.4583, 0.9375, 0.125, 0.75, 0.1875, 0.75, 0.1875, 0.75, 0.125, 0.75, 0.5417, 0.1198, 0.4583, 0.1198, 0.4583, 0.1198, 0.5417, 0.1198, 0.375, 0.9375, 0.4583, 0.9375, 0.4583, 1.0, 0.375, 1.0, 0.4583, 0.9375, 0.5417, 0.9375, 0.5417, 1.0, 0.4583, 1.0, 0.4583, 0.0, 0.5417, 0.0, 0.5417, 0.1198, 0.4583, 0.1198, 0.375, 0.0, 0.4583, 0.0, 0.4583, 0.1198, 0.375, 0.1198, 0.125, 0.6302, 0.125, 0.75, 0.125, 0.75, 0.125, 0.6302, 0.5417, 0.0, 0.5417, 0.1198, 0.5417, 0.1198, 0.5417, 0.0, 0.5417, 0.9375, 0.5417, 1.0, 0.5417, 1.0, 0.5417, 0.9375, 0.4583, 0.9375, 0.5417, 0.9375, 0.5417, 0.9375, 0.4583, 0.9375, 0.7596, 0.5, 0.7596, 0.5, 0.75, 0.5105, 0.75, 0.5105, 0.875, 0.5106, 0.875, 0.5107, 0.8651, 0.5, 0.8651, 0.5, 0.8125, 0.5107, 0.8223, 0.5, 0.8223, 0.5, 0.6875, 0.5105, 0.6875, 0.5105, 0.6776, 0.5, 0.6776, 0.5, 0.625, 0.5104, 0.6349, 0.5, 0.6349, 0.5, 0.75, 0.5103, 0.75, 0.5104, 0.7401, 0.5, 0.7401, 0.5, 0.6875, 0.5103, 0.6974, 0.5, 0.6974, 0.5, 0.8125, 0.5104, 0.8125, 0.5105, 0.8029, 0.5, 0.8029, 0.5, 0.875, 0.5106, 0.875, 0.5106, 0.8652, 0.5, 0.875, 0.5106, 0.875, 0.5106, 0.8651, 0.5, 0.8652, 0.5, 0.8125, 0.5107, 0.8125, 0.5107, 0.8224, 0.5, 0.8224, 0.5, 0.8125, 0.5107, 0.8125, 0.5107, 0.8223, 0.5, 0.8224, 0.5, 0.7595, 0.5, 0.7595, 0.5, 0.75, 0.5104, 0.7595, 0.5, 0.7596, 0.5, 0.75, 0.5105, 0.75, 0.5104, 0.8125, 0.5104, 0.8125, 0.5104, 0.803, 0.5, 0.8125, 0.5104, 0.8125, 0.5104, 0.8029, 0.5, 0.803, 0.5, 0.75, 0.5103, 0.75, 0.5103, 0.7401, 0.5, 0.75, 0.5103, 0.75, 0.5103, 0.7401, 0.5, 0.7401, 0.5, 0.6875, 0.5104, 0.6875, 0.5103, 0.6974, 0.5, 0.6974, 0.5, 0.6875, 0.5103, 0.6875, 0.5103, 0.6974, 0.5, 0.6974, 0.5, 0.6875, 0.5104, 0.6875, 0.5104, 0.6775, 0.5, 0.6875, 0.5104, 0.6875, 0.5105, 0.6776, 0.5, 0.6775, 0.5, 0.625, 0.5105, 0.625, 0.5104, 0.6349, 0.5, 0.6349, 0.5, 0.625, 0.5104, 0.625, 0.5104, 0.6349, 0.5, 0.6349, 0.5, 0.8223, 0.5, 0.8652, 0.5, 0.8652, 0.5, 0.8223, 0.5, 0.1875, 0.6302, 0.25, 0.6302, 0.25, 0.75, 0.1875, 0.75, 0.25, 0.6302, 0.3125, 0.6302, 0.3125, 0.75, 0.25, 0.75, 0.25, 0.5, 0.3125, 0.5, 0.3125, 0.6302, 0.25, 0.6302, 0.1875, 0.5, 0.25, 0.5, 0.25, 0.6302, 0.1875, 0.6302, 0.1875, 0.6302, 0.1875, 0.5, 0.1875, 0.5, 0.1875, 0.6302, 0.375, 0.375, 0.375, 0.4375, 0.375, 0.4375, 0.375, 0.375, 0.375, 0.8125, 0.375, 0.875, 0.375, 0.875, 0.375, 0.8125, 0.3125, 0.6302, 0.3125, 0.75, 0.3125, 0.75, 0.3125, 0.6302])
me_cube_003.update()
me_cube_005 = bpy.data.meshes.new('Cube.005')
me_cube_005.from_pydata([(1.0, -1.121, -1.96), (1.0, -1.0, 0.5874), (1.0, 1.0, -1.413), (1.0, 1.0, 0.5874), (0.0, 1.225, -1.637), (0.0, 1.225, 0.8122), (1.225, 1.225, -0.4126), (1.225, -0.009391, -1.68), (1.225, 0.0, 0.8122), (1.225, -1.234, -0.4551), (0.0, -1.498, -2.875), (0.0, -1.225, 0.8122), (0.0, 0.0, 1.319), (0.0, -0.6628, -2.696), (0.0, -1.798, -0.7113), (1.732, 0.0, -0.4126), (0.0, 1.732, -0.4126), (0.0, 1.15, -3.442), (1.127, 0.09629, -3.442), (0.9351, 0.9582, -3.442), (0.0, -0.4859, -3.428), (0.0, -0.444, -3.183), (0.0, 1.037, -2.752), (0.8476, -0.06715, -2.846), (0.8214, 0.8515, -2.666), (0.0, 1.556, -3.736), (2.514, -0.4115, -3.741), (2.053, 1.66, -3.741), (0.0, -1.246, -3.713), (0.0, 1.662, -4.923), (2.782, -0.5427, -5.099), (2.269, 1.836, -4.995), (0.0, -1.453, -4.897), (0.0, 1.482, -6.704), (2.186, -0.4104, -6.935), (1.795, 1.581, -6.708), (0.0, -1.213, -5.808), (0.0, 1.585, -10.71), (2.306, -0.5498, -10.71), (1.865, 1.697, -10.71), (0.0, -1.386, -10.63), (2.209, -0.3079, -12.5), (1.706, 1.512, -12.51), (0.1233, 1.019, -12.46), (0.2817, -0.819, -12.51), (2.493, 0.6707, -3.522), (2.455, 1.474, -4.156), (2.818, -0.2077, -4.23), (2.363, 0.6686, -6.91), (2.233, 1.501, -5.864), (2.596, -0.181, -5.937), (2.368, 0.6655, -6.254), (2.683, 0.6278, -3.839), (1.068, 0.5353, -3.367), (3.298, 2.06, -5.104), (3.484, 1.699, -4.266), (3.847, 0.01679, -4.339), (3.811, -0.3183, -5.208), (3.262, 1.725, -5.973), (3.624, 0.04341, -6.047), (3.397, 0.8899, -6.364), (3.712, 0.8523, -3.949), (7.891, 2.565, -5.597), (8.003, 2.348, -5.093), (8.221, 1.336, -5.137), (8.199, 1.134, -5.66), (7.869, 2.364, -6.12), (8.087, 1.352, -6.164), (7.95, 1.861, -6.355), (8.14, 1.839, -4.902), (8.376, 2.737, -5.648), (8.498, 2.5, -5.1), (8.735, 1.4, -5.148), (8.711, 1.181, -5.716), (8.352, 2.518, -6.217), (8.589, 1.417, -6.265), (8.44, 1.971, -6.472), (8.646, 1.946, -4.893), (2.294, -0.4938, -11.76), (1.907, 1.673, -11.76), (-0.09423, 1.543, -11.78), (0.07806, -0.8713, -11.71), (1.733, -0.08143, -16.73), (1.422, 1.044, -16.73), (0.2972, 0.733, -16.72), (0.608, -0.3922, -16.72), (1.882, -0.1658, -17.3), (1.507, 1.193, -17.3), (0.1484, 0.8174, -17.29), (0.5236, -0.541, -17.28), (1.631, -0.08315, -21.06), (1.373, 0.9114, -21.06), (0.3647, 0.6336, -21.05), (0.6221, -0.3602, -21.05), (1.769, -0.2732, -21.63), (1.443, 0.9559, -21.64), (0.2775, 0.634, -21.63), (0.6036, -0.5951, -21.62), (2.007, -0.8533, -21.86), (1.568, 1.107, -22.03), (0.114, 0.7047, -22.02), (0.6866, -1.217, -21.84), (1.967, -0.4832, -22.34), (1.522, 1.105, -22.34), (0.1233, 0.7186, -22.33), (0.568, -0.8693, -22.33), (2.298, -2.291, -22.04), (1.191, -2.597, -22.03), (2.455, -2.298, -22.36), (1.056, -2.685, -22.35), (12.85, 2.163, -5.96), (14.13, 2.38, -5.981), (12.85, 2.163, -5.577), (14.13, 2.38, -5.557), (12.55, 3.406, -5.96), (13.83, 3.777, -5.981), (12.59, 3.425, -5.581), (13.83, 3.777, -5.557), (12.42, 3.357, -5.587), (12.69, 2.774, -5.498), (12.63, 2.315, -5.581), (14.16, 2.752, -5.557), (14.1, 3.115, -5.557), (13.99, 3.453, -5.557), (12.63, 2.315, -5.964), (12.65, 2.811, -6.033), (12.4, 3.353, -5.927), (13.99, 3.453, -5.981), (14.1, 3.115, -5.981), (14.16, 2.752, -5.981), (13.83, 2.325, -5.981), (13.77, 2.36, -5.532), (13.31, 2.256, -5.53), (13.46, 3.712, -5.561), (13.0, 3.603, -5.561), (13.45, 3.689, -5.981), (13.0, 3.581, -5.981), (13.54, 3.345, -6.03), (13.08, 3.237, -6.03), (13.62, 3.001, -5.981), (13.16, 2.893, -5.981), (13.7, 2.657, -6.03), (13.24, 2.549, -6.03), (13.74, 2.651, -5.506), (13.22, 2.538, -5.492), (13.64, 3.023, -5.509), (13.15, 2.903, -5.503), (13.53, 3.348, -5.522), (13.07, 3.24, -5.522), (14.19, 2.416, -5.954), (14.21, 2.742, -5.954), (14.04, 3.486, -5.954), (13.89, 3.77, -5.954), (14.15, 3.149, -5.954), (14.05, 3.445, -5.954), (14.21, 2.788, -5.954), (14.16, 3.105, -5.954), (14.96, 2.556, -6.044), (14.89, 2.859, -6.044), (14.95, 3.657, -6.044), (14.88, 3.958, -6.044), (15.28, 3.373, -6.044), (15.21, 3.674, -6.044), (15.18, 2.973, -6.044), (15.1, 3.285, -6.044), (14.48, 2.507, -5.887), (14.74, 2.553, -5.925), (14.47, 2.787, -5.891), (14.7, 2.825, -5.931), (14.82, 3.231, -5.904), (14.52, 3.17, -5.879), (14.57, 2.902, -5.879), (14.88, 2.965, -5.903), (14.47, 3.251, -5.88), (14.84, 3.337, -5.883), (14.39, 3.508, -5.88), (14.77, 3.596, -5.882), (14.35, 3.591, -5.876), (14.64, 3.65, -5.899), (14.25, 3.833, -5.876), (14.56, 3.898, -5.894), (12.88, 2.117, -5.72), (14.13, 2.38, -5.778), (12.55, 3.406, -5.777), (13.83, 3.777, -5.778), (13.99, 3.453, -5.778), (14.1, 3.115, -5.778), (14.16, 2.752, -5.778), (12.63, 2.315, -5.781), (12.4, 3.353, -5.744), (12.98, 3.615, -5.765), (13.45, 3.706, -5.768), (13.36, 2.111, -5.648), (13.78, 2.212, -5.758), (14.19, 2.416, -5.777), (14.21, 2.742, -5.777), (14.04, 3.486, -5.777), (13.89, 3.77, -5.777), (14.15, 3.149, -5.777), (14.05, 3.445, -5.777), (14.21, 2.788, -5.777), (14.16, 3.105, -5.777), (15.08, 2.593, -5.861), (15.01, 2.896, -5.861), (15.07, 3.694, -5.861), (15.0, 3.995, -5.861), (15.4, 3.41, -5.861), (15.33, 3.711, -5.861), (15.3, 3.009, -5.861), (15.22, 3.322, -5.861), (14.53, 2.795, -5.777), (14.76, 2.834, -5.816), (14.54, 2.515, -5.773), (14.8, 2.561, -5.81), (14.62, 2.91, -5.77), (14.93, 2.973, -5.793), (14.57, 3.178, -5.77), (14.88, 3.239, -5.794), (14.45, 3.516, -5.769), (14.82, 3.604, -5.771), (14.52, 3.259, -5.769), (14.89, 3.345, -5.771), (14.31, 3.841, -5.769), (14.62, 3.906, -5.787), (14.41, 3.599, -5.769), (14.69, 3.657, -5.791), (13.13, 2.056, -5.994), (13.12, 2.104, -6.158), (13.06, 2.354, -6.158), (13.43, 2.414, -6.213), (13.84, 1.999, -6.625), (13.96, 2.344, -6.18), (13.81, 2.523, -6.165), (13.53, 2.042, -5.924), (13.88, 2.177, -5.995), (13.52, 1.957, -6.369), (13.49, 2.08, -6.475), (13.35, 2.164, -6.354), (13.63, 2.315, -6.352), (14.04, 2.319, -6.42), (13.9, 2.452, -6.302), (13.79, 1.971, -6.287), (14.04, 2.155, -6.308), (13.82, 2.089, -6.692), (13.77, 2.163, -6.618), (13.92, 2.247, -6.617), (13.98, 2.154, -6.685), (14.15, 2.257, -6.602), (14.07, 2.324, -6.589), (14.0, 2.06, -6.613), (14.15, 2.136, -6.585), (14.19, 2.747, -5.571), (14.16, 2.4, -5.572), (13.86, 3.773, -5.572), (14.02, 3.471, -5.571), (14.03, 3.448, -5.571), (14.12, 3.133, -5.571), (14.13, 3.109, -5.571), (14.19, 2.771, -5.571), (15.07, 2.641, -5.667), (15.08, 2.593, -5.683), (15.01, 2.896, -5.683), (15.02, 2.848, -5.667), (15.06, 3.742, -5.667), (15.07, 3.694, -5.683), (15.0, 3.995, -5.683), (15.01, 3.947, -5.667), (15.39, 3.458, -5.667), (15.4, 3.41, -5.683), (15.33, 3.711, -5.683), (15.34, 3.663, -5.667), (15.29, 3.057, -5.667), (15.3, 3.009, -5.683), (15.22, 3.322, -5.683), (15.24, 3.274, -5.667), (14.54, 2.515, -5.615), (14.53, 2.559, -5.602), (14.79, 2.604, -5.64), (14.8, 2.561, -5.653), (14.76, 2.834, -5.659), (14.76, 2.79, -5.644), (14.53, 2.751, -5.604), (14.53, 2.795, -5.619), (14.58, 3.137, -5.605), (14.57, 3.178, -5.618), (14.88, 3.239, -5.643), (14.88, 3.198, -5.63), (14.62, 2.91, -5.618), (14.62, 2.95, -5.605), (14.92, 3.013, -5.629), (14.93, 2.973, -5.642), (14.52, 3.259, -5.615), (14.51, 3.3, -5.602), (14.88, 3.386, -5.604), (14.89, 3.345, -5.617), (14.82, 3.604, -5.617), (14.84, 3.563, -5.604), (14.46, 3.475, -5.602), (14.45, 3.516, -5.615), (14.41, 3.599, -5.62), (14.39, 3.638, -5.607), (14.68, 3.697, -5.629), (14.69, 3.657, -5.643), (14.62, 3.906, -5.639), (14.63, 3.867, -5.626), (14.32, 3.802, -5.607), (14.31, 3.841, -5.62), (11.78, 3.072, -5.671), (11.86, 2.722, -5.61), (11.96, 2.335, -5.643), (11.91, 2.302, -6.051), (11.83, 2.647, -6.162), (11.74, 3.04, -6.078), (12.0, 2.137, -5.751), (11.76, 3.18, -5.79)], [], [(16, 5, 3, 6), (15, 8, 1, 9), (13, 7, 0, 10), (8, 12, 11, 1), (3, 5, 12, 8), (0, 9, 14, 10), (9, 1, 11, 14), (7, 15, 9, 0), (2, 6, 15, 7), (6, 3, 8, 15), (4, 16, 6, 2), (18, 20, 28, 26), (23, 21, 20, 18), (24, 23, 18, 53, 19), (22, 24, 19, 17), (4, 2, 24, 22), (2, 7, 23, 24), (7, 13, 21, 23), (25, 27, 46, 31, 29), (17, 19, 27, 25), (19, 53, 45, 27), (31, 46, 55, 54), (26, 28, 32, 30, 47), (35, 48, 34, 38, 39), (33, 35, 39, 37), (29, 31, 49, 35, 33), (51, 50, 34, 48), (30, 32, 36, 34, 50), (34, 36, 40, 38), (40, 37, 80, 81), (41, 44, 85, 82), (38, 40, 81, 78), (39, 38, 78, 79), (37, 39, 79, 80), (49, 51, 48, 35), (47, 30, 57, 56), (51, 49, 58, 60), (46, 52, 61, 55), (27, 45, 52, 46), (45, 26, 47, 52), (45, 53, 18, 26), (58, 54, 62, 66), (59, 60, 68, 67), (55, 61, 69, 63), (54, 55, 63, 62), (49, 31, 54, 58), (52, 47, 56, 61), (50, 51, 60, 59), (30, 50, 59, 57), (65, 67, 75, 73), (68, 66, 74, 76), (69, 64, 72, 77), (64, 65, 73, 72), (56, 57, 65, 64), (61, 56, 64, 69), (60, 58, 66, 68), (57, 59, 67, 65), (62, 63, 71, 70), (63, 69, 77, 71), (67, 68, 76, 75), (66, 62, 70, 74), (41, 42, 79, 78), (42, 43, 80, 79), (44, 41, 78, 81), (43, 44, 81, 80), (82, 85, 89, 86), (42, 41, 82, 83), (44, 43, 84, 85), (43, 42, 83, 84), (89, 88, 92, 93), (83, 82, 86, 87), (85, 84, 88, 89), (84, 83, 87, 88), (90, 93, 97, 94), (88, 87, 91, 92), (86, 89, 93, 90), (87, 86, 90, 91), (97, 96, 100, 101), (91, 90, 94, 95), (93, 92, 96, 97), (92, 91, 95, 96), (105, 102, 108, 109), (96, 95, 99, 100), (94, 97, 101, 98), (95, 94, 98, 99), (102, 105, 104, 103), (99, 98, 102, 103), (101, 100, 104, 105), (100, 99, 103, 104), (106, 107, 109, 108), (98, 101, 107, 106), (102, 98, 106, 108), (101, 105, 109, 107), (193, 182, 113, 131), (147, 123, 117, 133), (191, 184, 115, 135), (141, 129, 111, 130), (189, 183, 114, 126), (209, 208, 163, 164), (207, 206, 161, 162), (205, 204, 159, 160), (203, 202, 157, 158), (181, 188, 124, 110), (118, 189, 314, 307), (125, 124, 310, 311), (135, 115, 127, 137), (137, 127, 128, 139), (139, 128, 129, 141), (131, 113, 121, 143), (143, 121, 122, 145), (145, 122, 123, 147), (119, 146, 148, 118), (146, 145, 147, 148), (120, 144, 146, 119), (144, 143, 145, 146), (112, 132, 144, 120), (132, 131, 143, 144), (125, 140, 142, 124), (140, 139, 141, 142), (126, 138, 140, 125), (138, 137, 139, 140), (114, 136, 138, 126), (136, 135, 137, 138), (181, 110, 227, 226), (130, 193, 234, 231), (183, 190, 136, 114), (190, 191, 135, 136), (118, 148, 134, 116), (148, 147, 133, 134), (181, 192, 132, 112), (192, 193, 131, 132), (213, 166, 157, 202), (195, 251, 282, 210), (253, 254, 300, 305), (129, 150, 149, 111), (187, 195, 150, 129), (223, 303, 265, 205), (197, 253, 306, 222), (255, 256, 292, 297), (115, 152, 151, 127), (184, 197, 152, 115), (211, 279, 261, 203), (199, 255, 298, 218), (257, 258, 288, 283), (127, 154, 153, 128), (185, 199, 154, 127), (275, 212, 213, 278), (201, 257, 284, 216), (261, 262, 259, 260, 202, 203), (128, 156, 155, 129), (186, 201, 156, 128), (219, 295, 269, 207), (225, 178, 159, 204), (217, 285, 273, 209), (166, 168, 158, 157), (221, 174, 161, 206), (178, 180, 160, 159), (215, 172, 163, 208), (265, 266, 263, 264, 204, 205), (174, 176, 162, 161), (269, 270, 267, 268, 206, 207), (172, 169, 164, 163), (273, 274, 271, 272, 208, 209), (121, 251, 195, 187), (216, 284, 285, 217), (149, 150, 167, 165), (165, 167, 168, 166), (113, 252, 251, 121), (210, 282, 279, 211), (194, 149, 165, 212), (212, 165, 166, 213), (155, 156, 170, 171), (171, 170, 169, 172), (200, 155, 171, 214), (214, 171, 172, 215), (121, 258, 257, 122), (287, 214, 215, 290), (122, 257, 201, 186), (283, 288, 289, 286), (123, 255, 199, 185), (299, 224, 225, 302), (153, 154, 175, 173), (173, 175, 176, 174), (198, 153, 173, 220), (220, 173, 174, 221), (122, 256, 255, 123), (218, 298, 295, 219), (117, 253, 197, 184), (151, 152, 179, 177), (177, 179, 180, 178), (196, 151, 177, 224), (224, 177, 178, 225), (123, 254, 253, 117), (222, 306, 303, 223), (305, 300, 301, 304), (185, 196, 254, 123), (179, 222, 223, 180), (152, 197, 222, 179), (297, 292, 293, 296), (186, 198, 256, 122), (175, 218, 219, 176), (154, 199, 218, 175), (170, 216, 217, 169), (156, 201, 216, 170), (291, 220, 221, 294), (187, 200, 258, 121), (281, 276, 277, 280), (182, 194, 252, 113), (167, 210, 211, 168), (150, 195, 210, 167), (176, 219, 207, 162), (180, 223, 205, 160), (168, 211, 203, 158), (286, 289, 271, 274), (296, 293, 267, 270), (304, 301, 263, 266), (258, 200, 214, 287), (129, 155, 200, 187), (169, 217, 209, 164), (256, 198, 220, 291), (128, 153, 198, 186), (254, 196, 224, 299), (127, 151, 196, 185), (252, 194, 212, 275), (111, 149, 194, 182), (280, 277, 259, 262), (192, 181, 226, 233), (124, 142, 229, 228), (134, 133, 191, 190), (116, 134, 190, 183), (120, 119, 308, 309), (124, 188, 313, 310), (112, 120, 188, 181), (278, 213, 202, 260), (302, 225, 204, 264), (294, 221, 206, 268), (290, 215, 208, 272), (118, 116, 183, 189), (133, 117, 184, 191), (130, 111, 182, 193), (231, 234, 242, 239), (226, 227, 236, 235), (233, 226, 235, 241), (228, 229, 238, 237), (193, 192, 233, 234), (110, 124, 228, 227), (142, 141, 232, 229), (141, 130, 231, 232), (241, 235, 230, 249), (237, 238, 245, 244), (242, 241, 249, 250), (236, 237, 244, 243), (232, 231, 239, 240), (229, 232, 240, 238), (227, 228, 237, 236), (234, 233, 241, 242), (244, 245, 246, 243), (245, 248, 247, 246), (246, 247, 250, 249), (243, 246, 249, 230), (235, 236, 243, 230), (239, 242, 250, 247), (240, 239, 247, 248), (238, 240, 248, 245), (286, 274, 273, 285), (278, 260, 259, 277), (282, 251, 281), (302, 264, 263, 301), (306, 253, 305), (294, 268, 267, 293), (298, 255, 297), (290, 272, 271, 289), (252, 275, 276), (275, 278, 277, 276), (261, 279, 280, 262), (279, 282, 281, 280), (257, 283, 284), (283, 286, 285, 284), (258, 287, 288), (287, 290, 289, 288), (256, 291, 292), (291, 294, 293, 292), (269, 295, 296, 270), (295, 298, 297, 296), (254, 299, 300), (299, 302, 301, 300), (265, 303, 304, 266), (303, 306, 305, 304), (251, 252, 276, 281), (188, 120, 309, 313), (119, 118, 307, 308), (126, 125, 311, 312), (189, 126, 312, 314), (314, 312, 74, 70), (312, 311, 76, 74), (311, 310, 75, 76), (310, 313, 73, 75), (313, 309, 72, 73), (309, 308, 77, 72), (308, 307, 71, 77), (307, 314, 70, 71)])
me_cube_005.polygons.foreach_set('use_smooth', [True] * 301)
_uv = me_cube_005.uv_layers.new(name='UVMap')
_uv.uv.foreach_set('vector', [0.5199, 0.8211, 0.3949, 0.962, 0.3375, 0.8546, 0.3806, 0.7591, 0.2669, 0.7268, 0.2395, 0.8445, 0.1474, 0.8123, 0.1479, 0.7054, 0.2037, 0.3939, 0.2933, 0.5859, 0.1679, 0.5478, 0.08651, 0.403, 0.2395, 0.8445, 0.202, 0.9999, 0.04968, 0.8801, 0.1474, 0.8123, 0.3375, 0.8546, 0.3949, 0.962, 0.202, 0.9999, 0.2395, 0.8445, 0.1679, 0.5478, 0.1479, 0.7054, 7.372e-05, 0.6669, 0.08651, 0.403, 0.1479, 0.7054, 0.1474, 0.8123, 0.04968, 0.8801, 7.372e-05, 0.6669, 0.2933, 0.5859, 0.2669, 0.7268, 0.1479, 0.7054, 0.1679, 0.5478, 0.4085, 0.646, 0.3806, 0.7591, 0.2669, 0.7268, 0.2933, 0.5859, 0.3806, 0.7591, 0.3375, 0.8546, 0.2395, 0.8445, 0.2669, 0.7268, 0.5433, 0.6348, 0.5199, 0.8211, 0.3806, 0.7591, 0.4085, 0.646, 0.3705, 0.3645, 0.2753, 0.3363, 0.2911, 0.2921, 0.3958, 0.3075, 0.3275, 0.4284, 0.2542, 0.3497, 0.2753, 0.3363, 0.3705, 0.3645, 0.4367, 0.4798, 0.3275, 0.4284, 0.3705, 0.3645, 0.4123, 0.3826, 0.4562, 0.3867, 0.5411, 0.4788, 0.4367, 0.4798, 0.4562, 0.3867, 0.5394, 0.4013, 0.5433, 0.6348, 0.4085, 0.646, 0.4367, 0.4798, 0.5411, 0.4788, 0.4085, 0.646, 0.2933, 0.5859, 0.3275, 0.4284, 0.4367, 0.4798, 0.2933, 0.5859, 0.2037, 0.3939, 0.2542, 0.3497, 0.3275, 0.4284, 0.5326, 0.3642, 0.4523, 0.3298, 0.446, 0.3083, 0.4609, 0.2873, 0.5433, 0.3063, 0.5394, 0.4013, 0.4562, 0.3867, 0.4523, 0.3298, 0.5326, 0.3642, 0.4562, 0.3867, 0.4123, 0.3826, 0.4197, 0.3236, 0.4523, 0.3298, 0.4609, 0.2873, 0.446, 0.3083, 0.4384, 0.2896, 0.4445, 0.281, 0.3958, 0.3075, 0.2911, 0.2921, 0.3122, 0.2379, 0.41, 0.2684, 0.4088, 0.2927, 0.4823, 0.2319, 0.4514, 0.2194, 0.4202, 0.2106, 0.4584, 0.129, 0.4842, 0.1325, 0.5408, 0.23, 0.4823, 0.2319, 0.4842, 0.1325, 0.5076, 0.1121, 0.5433, 0.3063, 0.4609, 0.2873, 0.4647, 0.2606, 0.4823, 0.2319, 0.5408, 0.23, 0.4457, 0.2418, 0.4202, 0.2463, 0.4202, 0.2106, 0.4514, 0.2194, 0.41, 0.2684, 0.3122, 0.2379, 0.3396, 0.2025, 0.4202, 0.2106, 0.4202, 0.2463, 0.4202, 0.2106, 0.3396, 0.2025, 0.437, 0.09505, 0.4584, 0.129, 0.437, 0.09505, 0.5076, 0.1121, 0.4921, 0.1098, 0.4592, 0.1019, 0.4713, 0.1112, 0.4691, 0.1041, 0.4839, 0.07883, 0.4839, 0.0787, 0.4584, 0.129, 0.437, 0.09505, 0.4592, 0.1019, 0.4661, 0.1183, 0.4842, 0.1325, 0.4584, 0.129, 0.4661, 0.1183, 0.4811, 0.1206, 0.5076, 0.1121, 0.4842, 0.1325, 0.4811, 0.1206, 0.4921, 0.1098, 0.4647, 0.2606, 0.4457, 0.2418, 0.4514, 0.2194, 0.4823, 0.2319, 0.4088, 0.2927, 0.41, 0.2684, 0.4254, 0.2736, 0.4251, 0.2841, 0.4457, 0.2418, 0.4647, 0.2606, 0.4454, 0.27, 0.4392, 0.263, 0.446, 0.3083, 0.4232, 0.3098, 0.4304, 0.2907, 0.4384, 0.2896, 0.4523, 0.3298, 0.4197, 0.3236, 0.4232, 0.3098, 0.446, 0.3083, 0.4197, 0.3236, 0.3958, 0.3075, 0.4088, 0.2927, 0.4232, 0.3098, 0.4197, 0.3236, 0.4123, 0.3826, 0.3705, 0.3645, 0.3958, 0.3075, 0.4454, 0.27, 0.4445, 0.281, 0.4348, 0.2768, 0.4347, 0.2767, 0.4304, 0.2647, 0.4392, 0.263, 0.4349, 0.2769, 0.4351, 0.2768, 0.4384, 0.2896, 0.4304, 0.2907, 0.4349, 0.277, 0.4348, 0.2769, 0.4445, 0.281, 0.4384, 0.2896, 0.4348, 0.2769, 0.4348, 0.2768, 0.4647, 0.2606, 0.4609, 0.2873, 0.4445, 0.281, 0.4454, 0.27, 0.4232, 0.3098, 0.4088, 0.2927, 0.4251, 0.2841, 0.4304, 0.2907, 0.4202, 0.2463, 0.4457, 0.2418, 0.4392, 0.263, 0.4304, 0.2647, 0.41, 0.2684, 0.4202, 0.2463, 0.4304, 0.2647, 0.4254, 0.2736, 0.4351, 0.2769, 0.4351, 0.2768, 0.435, 0.2768, 0.435, 0.2769, 0.4349, 0.2769, 0.4347, 0.2767, 0.4348, 0.2768, 0.4349, 0.2768, 0.4349, 0.277, 0.435, 0.2769, 0.435, 0.2769, 0.4349, 0.277, 0.435, 0.2769, 0.4351, 0.2769, 0.435, 0.2769, 0.435, 0.2769, 0.4251, 0.2841, 0.4254, 0.2736, 0.4351, 0.2769, 0.435, 0.2769, 0.4304, 0.2907, 0.4251, 0.2841, 0.435, 0.2769, 0.4349, 0.277, 0.4392, 0.263, 0.4454, 0.27, 0.4347, 0.2767, 0.4349, 0.2769, 0.4254, 0.2736, 0.4304, 0.2647, 0.4351, 0.2768, 0.4351, 0.2769, 0.4348, 0.2768, 0.4348, 0.2769, 0.4348, 0.2769, 0.4348, 0.2768, 0.4348, 0.2769, 0.4349, 0.277, 0.4349, 0.277, 0.4348, 0.2769, 0.4351, 0.2768, 0.4349, 0.2769, 0.4349, 0.2768, 0.435, 0.2768, 0.4347, 0.2767, 0.4348, 0.2768, 0.4348, 0.2768, 0.4348, 0.2768, 0.4713, 0.1112, 0.479, 0.1122, 0.4811, 0.1206, 0.4661, 0.1183, 0.479, 0.1122, 0.4806, 0.1062, 0.4921, 0.1098, 0.4811, 0.1206, 0.4691, 0.1041, 0.4713, 0.1112, 0.4661, 0.1183, 0.4592, 0.1019, 0.4806, 0.1062, 0.4691, 0.1041, 0.4592, 0.1019, 0.4921, 0.1098, 0.4839, 0.0787, 0.4839, 0.07883, 0.4852, 0.07461, 0.4853, 0.07458, 0.479, 0.1122, 0.4713, 0.1112, 0.4839, 0.0787, 0.4842, 0.07873, 0.4691, 0.1041, 0.4806, 0.1062, 0.4843, 0.07898, 0.4839, 0.07883, 0.4806, 0.1062, 0.479, 0.1122, 0.4842, 0.07873, 0.4843, 0.07898, 0.4852, 0.07461, 0.4855, 0.07465, 0.4959, 0.04031, 0.4966, 0.03748, 0.4842, 0.07873, 0.4839, 0.0787, 0.4853, 0.07458, 0.4854, 0.0748, 0.4839, 0.07883, 0.4843, 0.07898, 0.4855, 0.07465, 0.4852, 0.07461, 0.4843, 0.07898, 0.4842, 0.07873, 0.4854, 0.0748, 0.4855, 0.07465, 0.497, 0.03759, 0.4966, 0.03748, 0.4975, 0.03129, 0.4998, 0.03188, 0.4855, 0.07465, 0.4854, 0.0748, 0.4959, 0.03995, 0.4959, 0.04031, 0.4853, 0.07458, 0.4852, 0.07461, 0.4966, 0.03748, 0.497, 0.03759, 0.4854, 0.0748, 0.4853, 0.07458, 0.497, 0.03759, 0.4959, 0.03995, 0.4975, 0.03129, 0.4966, 0.03739, 0.4979, 0.03571, 0.5001, 0.0239, 0.4959, 0.03995, 0.497, 0.03759, 0.4998, 0.03188, 0.4966, 0.03725, 0.4966, 0.03748, 0.4959, 0.04031, 0.4966, 0.03739, 0.4975, 0.03129, 0.4959, 0.04031, 0.4959, 0.03995, 0.4966, 0.03725, 0.4966, 0.03739, 0.5016, 0.02519, 0.4994, 0.02313, 0.5082, 7.366e-05, 0.5074, 0.01253, 0.4966, 0.03739, 0.4966, 0.03725, 0.4962, 0.03504, 0.4979, 0.03571, 0.4998, 0.03188, 0.4975, 0.03129, 0.5001, 0.0239, 0.5024, 0.02316, 0.4966, 0.03725, 0.4998, 0.03188, 0.5024, 0.02316, 0.4962, 0.03504, 0.4994, 0.02313, 0.5016, 0.02519, 0.4989, 0.03406, 0.4962, 0.03295, 0.4962, 0.03504, 0.5024, 0.02316, 0.4994, 0.02313, 0.4962, 0.03295, 0.5001, 0.0239, 0.4979, 0.03571, 0.4989, 0.03406, 0.5016, 0.02519, 0.4979, 0.03571, 0.4962, 0.03504, 0.4962, 0.03295, 0.4989, 0.03406, 0.5073, 0.007079, 0.5047, 0.01256, 0.5074, 0.01253, 0.5082, 7.366e-05, 0.5024, 0.02316, 0.5001, 0.0239, 0.5047, 0.01256, 0.5073, 0.007079, 0.4994, 0.02313, 0.5024, 0.02316, 0.5073, 0.007079, 0.5082, 7.366e-05, 0.5001, 0.0239, 0.5016, 0.02519, 0.5074, 0.01253, 0.5047, 0.01256, 0.4349, 0.2769, 0.4349, 0.2769, 0.4349, 0.2769, 0.4349, 0.2769, 0.4349, 0.2769, 0.4349, 0.2769, 0.4349, 0.2769, 0.4349, 0.2769, 0.4349, 0.2769, 0.4349, 0.2769, 0.4349, 0.2769, 0.4349, 0.2769, 0.4349, 0.2769, 0.4349, 0.2769, 0.4349, 0.2769, 0.4349, 0.2769, 0.4349, 0.2769, 0.4349, 0.2769, 0.4349, 0.2769, 0.4349, 0.2769, 0.4349, 0.2769, 0.4349, 0.2769, 0.4349, 0.2769, 0.4349, 0.2769, 0.4349, 0.2769, 0.4349, 0.2769, 0.4349, 0.2769, 0.4349, 0.2769, 0.4349, 0.2769, 0.4349, 0.2769, 0.4349, 0.2769, 0.4349, 0.2769, 0.4349, 0.2769, 0.4349, 0.2769, 0.4349, 0.2769, 0.4349, 0.2769, 0.4349, 0.2769, 0.4349, 0.2769, 0.4349, 0.2769, 0.4349, 0.2769, 0.4349, 0.2769, 0.4349, 0.2769, 0.4349, 0.2769, 0.4349, 0.2769, 0.4349, 0.2769, 0.4349, 0.2769, 0.4349, 0.2769, 0.4349, 0.2769, 0.4349, 0.2769, 0.4349, 0.2769, 0.4349, 0.2769, 0.4349, 0.2769, 0.4349, 0.2769, 0.4349, 0.2769, 0.4349, 0.2769, 0.4349, 0.2769, 0.4349, 0.2769, 0.4349, 0.2769, 0.4349, 0.2769, 0.4349, 0.2769, 0.4349, 0.2769, 0.4349, 0.2769, 0.4349, 0.2769, 0.4349, 0.2769, 0.4349, 0.2769, 0.4349, 0.2769, 0.4349, 0.2769, 0.4349, 0.2769, 0.4349, 0.2769, 0.4349, 0.2769, 0.4349, 0.2769, 0.4349, 0.2769, 0.4349, 0.2769, 0.4349, 0.2769, 0.4349, 0.2769, 0.4349, 0.2769, 0.4349, 0.2769, 0.4349, 0.2769, 0.4349, 0.2769, 0.4349, 0.2769, 0.4349, 0.2769, 0.4349, 0.2769, 0.4349, 0.2769, 0.4349, 0.2769, 0.4349, 0.2769, 0.4349, 0.2769, 0.4349, 0.2769, 0.4349, 0.2769, 0.4349, 0.2769, 0.4349, 0.2769, 0.4349, 0.2769, 0.4349, 0.2769, 0.4349, 0.2769, 0.4349, 0.2769, 0.4349, 0.2769, 0.4349, 0.2769, 0.4349, 0.2769, 0.4349, 0.2769, 0.4349, 0.2769, 0.4349, 0.2769, 0.4349, 0.2769, 0.4349, 0.2769, 0.4349, 0.2769, 0.4349, 0.2769, 0.4349, 0.2769, 0.4349, 0.2769, 0.4349, 0.2769, 0.4349, 0.2769, 0.4349, 0.2769, 0.4349, 0.2769, 0.4349, 0.2769, 0.4349, 0.2769, 0.4349, 0.2769, 0.4349, 0.2769, 0.4349, 0.2769, 0.4349, 0.2769, 0.4349, 0.2769, 0.4349, 0.2769, 0.4349, 0.2769, 0.4349, 0.2769, 0.4349, 0.2769, 0.4349, 0.2769, 0.4349, 0.2769, 0.4349, 0.2769, 0.4349, 0.2769, 0.4349, 0.2769, 0.4349, 0.2769, 0.4349, 0.2769, 0.4349, 0.2769, 0.4349, 0.2769, 0.4349, 0.2769, 0.4349, 0.2769, 0.4349, 0.2769, 0.4349, 0.2769, 0.4349, 0.2769, 0.4349, 0.2769, 0.4349, 0.2769, 0.4349, 0.2769, 0.4349, 0.2769, 0.4349, 0.2769, 0.4349, 0.2769, 0.4349, 0.2769, 0.4349, 0.2769, 0.4349, 0.2769, 0.4349, 0.2769, 0.4349, 0.2769, 0.4349, 0.2769, 0.4349, 0.2769, 0.4349, 0.2769, 0.4349, 0.2769, 0.4349, 0.2769, 0.4349, 0.2769, 0.4349, 0.2769, 0.4349, 0.2769, 0.4349, 0.2769, 0.4349, 0.2769, 0.4349, 0.2769, 0.4349, 0.2769, 0.4349, 0.2769, 0.4349, 0.2769, 0.4349, 0.2769, 0.4349, 0.2769, 0.4349, 0.2769, 0.4349, 0.2769, 0.4349, 0.2769, 0.4349, 0.2769, 0.4349, 0.2769, 0.4349, 0.2769, 0.4349, 0.2769, 0.4349, 0.2769, 0.4349, 0.2769, 0.4349, 0.2769, 0.4349, 0.2769, 0.4349, 0.2769, 0.4349, 0.2769, 0.4349, 0.2769, 0.4349, 0.2769, 0.4349, 0.2769, 0.4349, 0.2769, 0.4349, 0.2769, 0.4349, 0.2769, 0.4349, 0.2769, 0.4349, 0.2769, 0.4349, 0.2769, 0.4349, 0.2769, 0.4349, 0.2769, 0.4349, 0.2769, 0.4349, 0.2769, 0.4349, 0.2769, 0.4349, 0.2769, 0.4349, 0.2769, 0.4349, 0.2769, 0.4349, 0.2769, 0.4349, 0.2769, 0.4349, 0.2769, 0.4349, 0.2769, 0.4349, 0.2769, 0.4349, 0.2769, 0.4349, 0.2769, 0.4349, 0.2769, 0.4349, 0.2769, 0.4349, 0.2769, 0.4349, 0.2769, 0.4349, 0.2769, 0.4349, 0.2769, 0.4349, 0.2769, 0.4349, 0.2769, 0.4349, 0.2769, 0.4349, 0.2769, 0.4349, 0.2769, 0.4349, 0.2769, 0.4349, 0.2769, 0.4349, 0.2769, 0.4349, 0.2769, 0.4349, 0.2769, 0.4349, 0.2769, 0.4349, 0.2769, 0.4349, 0.2769, 0.4349, 0.2769, 0.4349, 0.2769, 0.4349, 0.2769, 0.4349, 0.2769, 0.4349, 0.2769, 0.4349, 0.2769, 0.4349, 0.2769, 0.4349, 0.2769, 0.4349, 0.2769, 0.4349, 0.2769, 0.4349, 0.2769, 0.4349, 0.2769, 0.4349, 0.2769, 0.4349, 0.2769, 0.4349, 0.2769, 0.4349, 0.2769, 0.4349, 0.2769, 0.4349, 0.2769, 0.4349, 0.2769, 0.4349, 0.2769, 0.4349, 0.2769, 0.4349, 0.2769, 0.4349, 0.2769, 0.4349, 0.2769, 0.4349, 0.2769, 0.4349, 0.2769, 0.4349, 0.2769, 0.4349, 0.2769, 0.4349, 0.2769, 0.4349, 0.2769, 0.4349, 0.2769, 0.4349, 0.2769, 0.4349, 0.2769, 0.4349, 0.2769, 0.4349, 0.2769, 0.4349, 0.2769, 0.4349, 0.2769, 0.4349, 0.2769, 0.4349, 0.2769, 0.4349, 0.2769, 0.4349, 0.2769, 0.4349, 0.2769, 0.4349, 0.2769, 0.4349, 0.2769, 0.4349, 0.2769, 0.4349, 0.2769, 0.4349, 0.2769, 0.4349, 0.2769, 0.4349, 0.2769, 0.4349, 0.2769, 0.4349, 0.2769, 0.4349, 0.2769, 0.4349, 0.2769, 0.4349, 0.2769, 0.4349, 0.2769, 0.4349, 0.2769, 0.4349, 0.2769, 0.4349, 0.2769, 0.4349, 0.2769, 0.4349, 0.2769, 0.4349, 0.2769, 0.4349, 0.2769, 0.4349, 0.2769, 0.4349, 0.2769, 0.4349, 0.2769, 0.4349, 0.2769, 0.4349, 0.2769, 0.4349, 0.2769, 0.4349, 0.2769, 0.4349, 0.2769, 0.4349, 0.2769, 0.4349, 0.2769, 0.4349, 0.2769, 0.4349, 0.2769, 0.4349, 0.2769, 0.4349, 0.2769, 0.4349, 0.2769, 0.4349, 0.2769, 0.4349, 0.2769, 0.4349, 0.2769, 0.4349, 0.2769, 0.4349, 0.2769, 0.4349, 0.2769, 0.4349, 0.2769, 0.4349, 0.2769, 0.4349, 0.2769, 0.4349, 0.2769, 0.4349, 0.2769, 0.4349, 0.2769, 0.4349, 0.2769, 0.4349, 0.2769, 0.4349, 0.2769, 0.4349, 0.2769, 0.4349, 0.2769, 0.4349, 0.2769, 0.4349, 0.2769, 0.4349, 0.2769, 0.4349, 0.2769, 0.4349, 0.2769, 0.4349, 0.2769, 0.4349, 0.2769, 0.4349, 0.2769, 0.4349, 0.2769, 0.4349, 0.2769, 0.4349, 0.2769, 0.4349, 0.2769, 0.4349, 0.2769, 0.4349, 0.2769, 0.4349, 0.2769, 0.4349, 0.2769, 0.4349, 0.2769, 0.4349, 0.2769, 0.4349, 0.2769, 0.4349, 0.2769, 0.4349, 0.2769, 0.4349, 0.2769, 0.4349, 0.2769, 0.4349, 0.2769, 0.4349, 0.2769, 0.4349, 0.2769, 0.4349, 0.2769, 0.4349, 0.2769, 0.4349, 0.2769, 0.4349, 0.2769, 0.4349, 0.2769, 0.4349, 0.2769, 0.4349, 0.2769, 0.4349, 0.2769, 0.4349, 0.2769, 0.4349, 0.2769, 0.4349, 0.2769, 0.4349, 0.2769, 0.4349, 0.2769, 0.4349, 0.2769, 0.4349, 0.2769, 0.4349, 0.2769, 0.4349, 0.2769, 0.4349, 0.2769, 0.4349, 0.2769, 0.4349, 0.2769, 0.4349, 0.2769, 0.4349, 0.2769, 0.4349, 0.2769, 0.4349, 0.2769, 0.4349, 0.2769, 0.4349, 0.2769, 0.4349, 0.2769, 0.4349, 0.2769, 0.4349, 0.2769, 0.4349, 0.2769, 0.4349, 0.2769, 0.4349, 0.2769, 0.4349, 0.2769, 0.4349, 0.2769, 0.4349, 0.2769, 0.4349, 0.2769, 0.4349, 0.2769, 0.4349, 0.2769, 0.4349, 0.2769, 0.4349, 0.2769, 0.4349, 0.2769, 0.4349, 0.2769, 0.4349, 0.2769, 0.4349, 0.2769, 0.4349, 0.2769, 0.4349, 0.2769, 0.4349, 0.2769, 0.4349, 0.2769, 0.4349, 0.2769, 0.4349, 0.2769, 0.4349, 0.2769, 0.4349, 0.2769, 0.4349, 0.2769, 0.4349, 0.2769, 0.4349, 0.2769, 0.4349, 0.2769, 0.4349, 0.2769, 0.4349, 0.2769, 0.4349, 0.2769, 0.4349, 0.2769, 0.4349, 0.2769, 0.4349, 0.2769, 0.4349, 0.2769, 0.4349, 0.2769, 0.4349, 0.2769, 0.4349, 0.2769, 0.4349, 0.2769, 0.4349, 0.2769, 0.4349, 0.2769, 0.4349, 0.2769, 0.4349, 0.2769, 0.4349, 0.2769, 0.4349, 0.2769, 0.4349, 0.2769, 0.4349, 0.2769, 0.4349, 0.2769, 0.4349, 0.2769, 0.4349, 0.2769, 0.4349, 0.2769, 0.4349, 0.2769, 0.4349, 0.2769, 0.4349, 0.2769, 0.4349, 0.2769, 0.4349, 0.2769, 0.4349, 0.2769, 0.4349, 0.2769, 0.4349, 0.2769, 0.4349, 0.2769, 0.4349, 0.2769, 0.4349, 0.2769, 0.4349, 0.2769, 0.4349, 0.2769, 0.4349, 0.2769, 0.4349, 0.2769, 0.4349, 0.2769, 0.4349, 0.2769, 0.4349, 0.2769, 0.4349, 0.2769, 0.4349, 0.2769, 0.4349, 0.2769, 0.4349, 0.2769, 0.4349, 0.2769, 0.4349, 0.2769, 0.4349, 0.2769, 0.4349, 0.2769, 0.4349, 0.2769, 0.4349, 0.2769, 0.4349, 0.2769, 0.4349, 0.2769, 0.4349, 0.2769, 0.4349, 0.2769, 0.4349, 0.2769, 0.4349, 0.2769, 0.4349, 0.2769, 0.4349, 0.2769, 0.4349, 0.2769, 0.4349, 0.2769, 0.4349, 0.2769, 0.4349, 0.2769, 0.4349, 0.2769, 0.4349, 0.2769, 0.4349, 0.2769, 0.4349, 0.2769, 0.4349, 0.2769, 0.4349, 0.2769, 0.4349, 0.2769, 0.4349, 0.2769, 0.4349, 0.2769, 0.4349, 0.2769, 0.4349, 0.2769, 0.4349, 0.2769, 0.4349, 0.2769, 0.4349, 0.2769, 0.4349, 0.2769, 0.4349, 0.2769, 0.4349, 0.2769, 0.4349, 0.2769, 0.4349, 0.2769, 0.4349, 0.2769, 0.4349, 0.2769, 0.4349, 0.2769, 0.4349, 0.2769, 0.4349, 0.2769, 0.4349, 0.2769, 0.4349, 0.2769, 0.4349, 0.2769, 0.4349, 0.2769, 0.4349, 0.2769, 0.4349, 0.2769, 0.4349, 0.2769, 0.4349, 0.2769, 0.4349, 0.2769, 0.4349, 0.2769, 0.4349, 0.2769, 0.4349, 0.2769, 0.4349, 0.2769, 0.4349, 0.2769, 0.4349, 0.2769, 0.4349, 0.2769, 0.4349, 0.2769, 0.4349, 0.2769, 0.4349, 0.2769, 0.4349, 0.2769, 0.4349, 0.2769, 0.4349, 0.2769, 0.4349, 0.2769, 0.4349, 0.2769, 0.4349, 0.2769, 0.4349, 0.2769, 0.4349, 0.2769, 0.4349, 0.2769, 0.4349, 0.2769, 0.4349, 0.2769, 0.4349, 0.2769, 0.4349, 0.2769, 0.4349, 0.2769, 0.4349, 0.2769, 0.4349, 0.2769, 0.4349, 0.2769, 0.4349, 0.2769, 0.4349, 0.2769, 0.4349, 0.2769, 0.4349, 0.2769, 0.4349, 0.2769, 0.4349, 0.2769, 0.4349, 0.2769, 0.4349, 0.2769, 0.4349, 0.2769, 0.4349, 0.2769, 0.4349, 0.2769, 0.4349, 0.2769, 0.4349, 0.2769, 0.4349, 0.2769, 0.4349, 0.2769, 0.4349, 0.2769, 0.4349, 0.2769, 0.4349, 0.2769, 0.4349, 0.2769, 0.4349, 0.2769, 0.4349, 0.2769, 0.4349, 0.2769, 0.4349, 0.2769, 0.4349, 0.2769, 0.4349, 0.2769, 0.4349, 0.2769, 0.4349, 0.2769, 0.4349, 0.2769, 0.4349, 0.2769, 0.4349, 0.2769, 0.4349, 0.2769, 0.4349, 0.2769, 0.4349, 0.2769, 0.4349, 0.2769, 0.4349, 0.2769, 0.4349, 0.2769, 0.4349, 0.2769, 0.4349, 0.2769, 0.4349, 0.2769, 0.4349, 0.2769, 0.4349, 0.2769, 0.4349, 0.2769, 0.4349, 0.2769, 0.4349, 0.2769, 0.4349, 0.2769, 0.4349, 0.2769, 0.4349, 0.2769, 0.4349, 0.2769, 0.4349, 0.2769, 0.4349, 0.2769, 0.4349, 0.2769, 0.4349, 0.2769, 0.4349, 0.2769, 0.4349, 0.2769, 0.4349, 0.2769, 0.4349, 0.2769, 0.4349, 0.2769, 0.4349, 0.2769, 0.4349, 0.2769, 0.4349, 0.2769, 0.4349, 0.2769, 0.4349, 0.2769, 0.4349, 0.2769, 0.4349, 0.2769, 0.4349, 0.2769, 0.4349, 0.2769, 0.4349, 0.2769, 0.4349, 0.2769, 0.4349, 0.2769, 0.4349, 0.2769, 0.4349, 0.2769, 0.4349, 0.2769, 0.4349, 0.2769, 0.4349, 0.2769, 0.4349, 0.2769, 0.4349, 0.2769, 0.4349, 0.2769, 0.4349, 0.2769, 0.4349, 0.2769, 0.4349, 0.2769, 0.4349, 0.2769, 0.4349, 0.2769, 0.4349, 0.2769, 0.4349, 0.2769, 0.4349, 0.2769, 0.4349, 0.2769, 0.4349, 0.2769, 0.4349, 0.2769, 0.4349, 0.2769, 0.4349, 0.2769, 0.4349, 0.2769, 0.4349, 0.2769, 0.4349, 0.2769, 0.4349, 0.2769, 0.4349, 0.2769, 0.4349, 0.2769, 0.4349, 0.2769, 0.4349, 0.2769, 0.4349, 0.2769, 0.4349, 0.2769, 0.4349, 0.2769, 0.4349, 0.2769, 0.4349, 0.2769, 0.4349, 0.2769, 0.4349, 0.2769, 0.4349, 0.2769, 0.4349, 0.2769, 0.4349, 0.2769, 0.4349, 0.2769, 0.4349, 0.2769, 0.4349, 0.2769, 0.4349, 0.2769, 0.4349, 0.2769, 0.4349, 0.2769, 0.4349, 0.2769, 0.4349, 0.2769, 0.4349, 0.2769, 0.4349, 0.2769, 0.4349, 0.2769, 0.4349, 0.2769, 0.4349, 0.2769, 0.4349, 0.2769, 0.4349, 0.2769, 0.4349, 0.2769, 0.4349, 0.2769, 0.4349, 0.2769, 0.4349, 0.2769, 0.4349, 0.2769, 0.4349, 0.2769, 0.4349, 0.2769, 0.4349, 0.2769, 0.4349, 0.2769, 0.4349, 0.2769, 0.4349, 0.2769, 0.4349, 0.2769, 0.4349, 0.2769, 0.4349, 0.2769, 0.4349, 0.2769, 0.4349, 0.2769, 0.4349, 0.2769, 0.4349, 0.2769, 0.4349, 0.2769, 0.4349, 0.2769, 0.4349, 0.2769, 0.4349, 0.2769, 0.4349, 0.2769, 0.4349, 0.2769, 0.4349, 0.2769, 0.4349, 0.2769, 0.4349, 0.2769, 0.4349, 0.2769, 0.4349, 0.2769, 0.4349, 0.2769, 0.4349, 0.2769, 0.4349, 0.2769, 0.4349, 0.2769, 0.4349, 0.2769, 0.4349, 0.2769, 0.4349, 0.2769, 0.4349, 0.2769, 0.4349, 0.2769, 0.4349, 0.2769, 0.4349, 0.2769, 0.4349, 0.2769, 0.4349, 0.2769, 0.4349, 0.2769, 0.4349, 0.2769, 0.4349, 0.2769, 0.4349, 0.2769, 0.4349, 0.2769, 0.4349, 0.2769, 0.4349, 0.2769, 0.4349, 0.2769, 0.4349, 0.2769, 0.4349, 0.2769, 0.4349, 0.2769, 0.4349, 0.2769, 0.4349, 0.2769, 0.4349, 0.2769, 0.4349, 0.2769, 0.4349, 0.2769, 0.4349, 0.2769, 0.4349, 0.2769, 0.4349, 0.2769, 0.4349, 0.2769, 0.4349, 0.2769, 0.4349, 0.2769, 0.4349, 0.2769, 0.4349, 0.2769, 0.4349, 0.2769, 0.4349, 0.2769, 0.4349, 0.2769, 0.4349, 0.2769, 0.4349, 0.2769, 0.4349, 0.2769, 0.4349, 0.2769, 0.4349, 0.2769, 0.4349, 0.2769, 0.4349, 0.2769, 0.4349, 0.2769, 0.4349, 0.2769, 0.4349, 0.2769, 0.4349, 0.2769, 0.4349, 0.2769, 0.4349, 0.2769, 0.4349, 0.2769, 0.4349, 0.2769, 0.4349, 0.2769, 0.4349, 0.2769, 0.4349, 0.2769, 0.4349, 0.2769, 0.4349, 0.2769, 0.4349, 0.2769, 0.4349, 0.2769, 0.4349, 0.2769, 0.4349, 0.2769, 0.4349, 0.2769, 0.4349, 0.2769, 0.4349, 0.2769, 0.4349, 0.2769, 0.4349, 0.2769, 0.4349, 0.2769, 0.4349, 0.2769, 0.4349, 0.2769, 0.4349, 0.2769, 0.4349, 0.2769, 0.4349, 0.2769, 0.4349, 0.2769, 0.4349, 0.2769, 0.4349, 0.2769, 0.4349, 0.2769, 0.4349, 0.2769, 0.4349, 0.2769, 0.4349, 0.2769, 0.4349, 0.2769, 0.4349, 0.2769, 0.4349, 0.2769, 0.4349, 0.2769, 0.4349, 0.2769, 0.4349, 0.2769, 0.4349, 0.2769, 0.4349, 0.2769, 0.4349, 0.2769, 0.4349, 0.2769, 0.4349, 0.2769, 0.4349, 0.2769, 0.4349, 0.2769, 0.4349, 0.2769, 0.4349, 0.2769, 0.4349, 0.2769, 0.4349, 0.2769, 0.4349, 0.2769, 0.4349, 0.2769, 0.4349, 0.2769, 0.4349, 0.2769, 0.4349, 0.2769, 0.4349, 0.2769, 0.4349, 0.2769, 0.4349, 0.2769, 0.4349, 0.2769, 0.4349, 0.2769, 0.4349, 0.2769, 0.4349, 0.2769, 0.4349, 0.2769, 0.4349, 0.2769, 0.4349, 0.2769, 0.4349, 0.2769, 0.4349, 0.2769, 0.4349, 0.2769, 0.4349, 0.2769, 0.4349, 0.2769, 0.4349, 0.2769, 0.4349, 0.2769, 0.4349, 0.2769, 0.4349, 0.2769, 0.4349, 0.2769, 0.4349, 0.2769, 0.4349, 0.2769, 0.4349, 0.2769, 0.4349, 0.2769, 0.4349, 0.2769, 0.4349, 0.2769, 0.4349, 0.2769, 0.4349, 0.2769, 0.4349, 0.2769, 0.4348, 0.2768, 0.4348, 0.2768, 0.4349, 0.2769, 0.4349, 0.2769, 0.4349, 0.2768, 0.4348, 0.2768, 0.4349, 0.2769, 0.4349, 0.2769, 0.435, 0.2768, 0.4349, 0.2768, 0.4349, 0.2769, 0.4349, 0.2769, 0.435, 0.2769, 0.435, 0.2768, 0.4349, 0.2769, 0.4349, 0.2769, 0.435, 0.2769, 0.435, 0.2769, 0.4349, 0.2769, 0.4349, 0.2769, 0.4349, 0.277, 0.435, 0.2769, 0.4349, 0.2769, 0.4349, 0.2769, 0.4348, 0.2769, 0.4349, 0.277, 0.4349, 0.2769, 0.4349, 0.2769, 0.4348, 0.2768, 0.4348, 0.2769])
me_cube_005.materials.append(mat_material_001)
me_cube_005.update()
me_sphere = bpy.data.meshes.new('Sphere')
me_sphere.from_pydata([(0.0, 0.5556, 0.8315), (0.0, 0.8315, 0.5556), (0.0, 0.9808, 0.1951), (0.0, 1.0, 0.0), (0.0, 0.9808, -0.1951), (0.03806, 0.1913, 0.9808), (0.07466, 0.3753, 0.9239), (0.1084, 0.5449, 0.8315), (0.1379, 0.6935, 0.7071), (0.1622, 0.8155, 0.5556), (0.1802, 0.9061, 0.3827), (0.1913, 0.9619, 0.1951), (0.2549, 0.9753, 5.583e-08), (0.1913, 0.9619, -0.1951), (0.07466, 0.1802, 0.9808), (0.1464, 0.3536, 0.9239), (0.2126, 0.5133, 0.8315), (0.2706, 0.6533, 0.7071), (0.3182, 0.7682, 0.5556), (0.3536, 0.8536, 0.3827), (0.3753, 0.9061, 0.1951), (0.3827, 0.9239, 0.0), (0.3753, 0.9061, -0.1951), (0.1084, 0.1622, 0.9808), (0.2126, 0.3182, 0.9239), (0.3087, 0.4619, 0.8315), (0.3928, 0.5879, 0.7071), (0.4619, 0.6913, 0.5556), (0.5133, 0.7682, 0.3827), (0.5449, 0.8155, 0.1951), (0.5556, 0.8315, 0.0), (0.5449, 0.8155, -0.1951), (0.1379, 0.1379, 0.9808), (0.2706, 0.2706, 0.9239), (0.3928, 0.3928, 0.8315), (0.5, 0.5, 0.7071), (0.5879, 0.5879, 0.5556), (0.6533, 0.6533, 0.3827), (0.6935, 0.6935, 0.1951), (0.7071, 0.7071, 0.0), (0.6935, 0.6935, -0.1951), (0.1622, 0.1084, 0.9808), (0.3182, 0.2126, 0.9239), (0.4619, 0.3087, 0.8315), (0.5879, 0.3928, 0.7071), (0.6913, 0.4619, 0.5556), (0.7682, 0.5133, 0.3827), (0.8155, 0.5449, 0.1951), (0.8315, 0.5556, 0.0), (0.8155, 0.5449, -0.1951), (0.0, 0.0, 1.0), (0.1802, 0.07466, 0.9808), (0.3536, 0.1464, 0.9239), (0.5133, 0.2126, 0.8315), (0.6533, 0.2706, 0.7071), (0.7682, 0.3182, 0.5556), (0.8536, 0.3536, 0.3827), (0.9061, 0.3753, 0.1951), (0.9239, 0.3827, 0.0), (0.9061, 0.3753, -0.1951), (0.1913, 0.03806, 0.9808), (0.3753, 0.07466, 0.9239), (0.5449, 0.1084, 0.8315), (0.6935, 0.1379, 0.7071), (0.8155, 0.1622, 0.5556), (0.9061, 0.1802, 0.3827), (0.9619, 0.1913, 0.1951), (0.9808, 0.1951, 0.0), (0.9619, 0.1913, -0.1951), (0.1951, -1.118e-08, 0.9808), (0.3827, -2.235e-08, 0.9239), (0.5556, -5.215e-08, 0.8315), (0.7071, 1.49e-08, 0.7071), (0.8315, -8.941e-08, 0.5556), (0.9239, 4.47e-08, 0.3827), (0.9808, -8.941e-08, 0.1951), (1.0, -1.639e-07, 0.0), (0.9808, -8.941e-08, -0.1951), (0.1913, -0.03806, 0.9808), (0.3753, -0.07466, 0.9239), (0.5449, -0.1084, 0.8315), (0.6935, -0.1379, 0.7071), (0.8155, -0.1622, 0.5556), (0.9061, -0.1802, 0.3827), (0.9619, -0.1913, 0.1951), (0.9808, -0.1951, 0.0), (0.9619, -0.1913, -0.1951), (0.1802, -0.07466, 0.9808), (0.3536, -0.1464, 0.9239), (0.5133, -0.2126, 0.8315), (0.6533, -0.2706, 0.7071), (0.7682, -0.3182, 0.5556), (0.8536, -0.3536, 0.3827), (0.9061, -0.3753, 0.1951), (0.9239, -0.3827, 0.0), (0.9061, -0.3753, -0.1951), (0.1622, -0.1084, 0.9808), (0.3182, -0.2126, 0.9239), (0.4619, -0.3087, 0.8315), (0.5879, -0.3928, 0.7071), (0.6913, -0.4619, 0.5556), (0.7682, -0.5133, 0.3827), (0.8155, -0.5449, 0.1951), (0.8315, -0.5556, 0.0), (0.8155, -0.5449, -0.1951), (0.1379, -0.1379, 0.9808), (0.2706, -0.2706, 0.9239), (0.3928, -0.3928, 0.8315), (0.5, -0.5, 0.7071), (0.5879, -0.5879, 0.5556), (0.6533, -0.6533, 0.3827), (0.6935, -0.6935, 0.1951), (0.7071, -0.7071, 0.0), (0.6935, -0.6935, -0.1951), (0.1084, -0.1622, 0.9808), (0.2126, -0.3182, 0.9239), (0.3087, -0.4619, 0.8315), (0.3928, -0.5879, 0.7071), (0.4619, -0.6913, 0.5556), (0.5133, -0.7682, 0.3827), (0.5449, -0.8155, 0.1951), (0.5556, -0.8315, 0.0), (0.5449, -0.8155, -0.1951), (0.07466, -0.1802, 0.9808), (0.1464, -0.3536, 0.9239), (0.2126, -0.5133, 0.8315), (0.2706, -0.6533, 0.7071), (0.3182, -0.7682, 0.5556), (0.3536, -0.8536, 0.3827), (0.3753, -0.9061, 0.1951), (0.3827, -0.9239, 0.0), (0.3753, -0.9061, -0.1951), (0.03806, -0.1913, 0.9808), (0.07466, -0.3753, 0.9239), (0.1084, -0.5449, 0.8315), (0.1379, -0.6935, 0.7071), (0.1622, -0.8155, 0.5556), (0.1802, -0.9061, 0.3827), (0.1913, -0.9619, 0.1951), (0.1951, -0.9808, 0.0), (0.1913, -0.9619, -0.1951), (-7.451e-09, -0.1951, 0.9808), (-5.215e-08, -0.3827, 0.9239), (-9.686e-08, -0.5556, 0.8315), (-1.49e-08, -0.7071, 0.7071), (-1.043e-07, -0.8315, 0.5556), (2.98e-08, -0.9239, 0.3827), (-1.341e-07, -0.9808, 0.1951), (-3.278e-07, -1.0, 0.0), (-1.341e-07, -0.9808, -0.1951), (-0.03806, -0.1913, 0.9808), (-0.07466, -0.3753, 0.9239), (-0.1084, -0.5449, 0.8315), (-0.1379, -0.6935, 0.7071), (-0.1622, -0.8155, 0.5556), (-0.1802, -0.9061, 0.3827), (-0.1913, -0.9619, 0.1951), (-0.1951, -0.9808, 0.0), (-0.1913, -0.9619, -0.1951), (-0.07466, -0.1802, 0.9808), (-0.1464, -0.3536, 0.9239), (-0.2126, -0.5133, 0.8315), (-0.2706, -0.6533, 0.7071), (-0.3182, -0.7682, 0.5556), (-0.3536, -0.8536, 0.3827), (-0.3753, -0.9061, 0.1951), (-0.3827, -0.9239, 0.0), (-0.3753, -0.9061, -0.1951), (-0.1084, -0.1622, 0.9808), (-0.2126, -0.3182, 0.9239), (-0.3087, -0.4619, 0.8315), (-0.3928, -0.5879, 0.7071), (-0.4619, -0.6913, 0.5556), (-0.5133, -0.7682, 0.3827), (-0.5449, -0.8155, 0.1951), (-0.5556, -0.8315, 0.0), (-0.5449, -0.8155, -0.1951), (-0.1379, -0.1379, 0.9808), (-0.2706, -0.2706, 0.9239), (-0.3928, -0.3928, 0.8315), (-0.5, -0.5, 0.7071), (-0.5879, -0.5879, 0.5556), (-0.6533, -0.6533, 0.3827), (-0.6935, -0.6935, 0.1951), (-0.7071, -0.7071, 0.0), (-0.6935, -0.6935, -0.1951), (-0.1622, -0.1084, 0.9808), (-0.3182, -0.2126, 0.9239), (-0.4619, -0.3087, 0.8315), (-0.5879, -0.3928, 0.7071), (-0.6913, -0.4619, 0.5556), (-0.7682, -0.5133, 0.3827), (-0.8155, -0.5449, 0.1951), (-0.8315, -0.5556, 0.0), (-0.8155, -0.5449, -0.1951), (-0.1802, -0.07466, 0.9808), (-0.3536, -0.1464, 0.9239), (-0.5133, -0.2126, 0.8315), (-0.6533, -0.2706, 0.7071), (-0.7682, -0.3182, 0.5556), (-0.8536, -0.3536, 0.3827), (-0.9061, -0.3753, 0.1951), (-0.9239, -0.3827, 0.0), (-0.9061, -0.3753, -0.1951), (-0.1913, -0.03806, 0.9808), (-0.3753, -0.07466, 0.9239), (-0.5449, -0.1084, 0.8315), (-0.6935, -0.1379, 0.7071), (-0.8155, -0.1622, 0.5556), (-0.9061, -0.1802, 0.3827), (-0.9619, -0.1913, 0.1951), (-0.9808, -0.1951, 0.0), (-0.9619, -0.1913, -0.1951), (-0.1951, 1.863e-08, 0.9808), (-0.3827, 5.215e-08, 0.9239), (-0.5556, 1.49e-07, 0.8315), (-0.7071, 2.98e-08, 0.7071), (-0.8315, 1.639e-07, 0.5556), (-0.9239, 1.49e-08, 0.3827), (-0.9808, 2.682e-07, 0.1951), (-1.0, 4.47e-07, 0.0), (-0.9808, 2.682e-07, -0.1951), (-0.1913, 0.03806, 0.9808), (-0.3753, 0.07466, 0.9239), (-0.5449, 0.1084, 0.8315), (-0.6935, 0.1379, 0.7071), (-0.8155, 0.1622, 0.5556), (-0.9061, 0.1802, 0.3827), (-0.9619, 0.1913, 0.1951), (-0.9808, 0.1951, 0.0), (-0.9619, 0.1913, -0.1951), (-0.1802, 0.07466, 0.9808), (-0.3536, 0.1464, 0.9239), (-0.5133, 0.2126, 0.8315), (-0.6533, 0.2706, 0.7071), (-0.7682, 0.3182, 0.5556), (-0.8536, 0.3536, 0.3827), (-0.9061, 0.3753, 0.1951), (-0.9239, 0.3827, 0.0), (-0.9061, 0.3753, -0.1951), (-0.1622, 0.1084, 0.9808), (-0.3182, 0.2126, 0.9239), (-0.4619, 0.3087, 0.8315), (-0.5879, 0.3928, 0.7071), (-0.6913, 0.4619, 0.5556), (-0.7682, 0.5133, 0.3827), (-0.8155, 0.5449, 0.1951), (-0.8315, 0.5556, 0.0), (-0.8155, 0.5449, -0.1951), (-0.1379, 0.1379, 0.9808), (-0.2706, 0.2706, 0.9239), (-0.3928, 0.3928, 0.8315), (-0.5, 0.5, 0.7071), (-0.5879, 0.5879, 0.5556), (-0.6533, 0.6533, 0.3827), (-0.6935, 0.6935, 0.1951), (-0.7071, 0.7071, 0.0), (-0.6935, 0.6935, -0.1951), (-0.1084, 0.1622, 0.9808), (-0.2126, 0.3182, 0.9239), (-0.3087, 0.4619, 0.8315), (-0.3928, 0.5879, 0.7071), (-0.4619, 0.6913, 0.5556), (-0.5133, 0.7682, 0.3827), (-0.5449, 0.8155, 0.1951), (-0.5556, 0.8315, 0.0), (-0.5449, 0.8155, -0.1951), (-0.07466, 0.1802, 0.9808), (-0.1464, 0.3536, 0.9239), (-0.2126, 0.5133, 0.8315), (-0.2706, 0.6533, 0.7071), (-0.3182, 0.7682, 0.5556), (-0.3536, 0.8536, 0.3827), (-0.3753, 0.9061, 0.1951), (-0.3827, 0.9239, 0.0), (-0.3753, 0.9061, -0.1951), (-0.03806, 0.1913, 0.9808), (-0.07466, 0.3753, 0.9239), (-0.1084, 0.5449, 0.8315), (-0.1379, 0.6935, 0.7071), (-0.1622, 0.8155, 0.5556), (-0.1802, 0.9061, 0.3827), (-0.1913, 0.9619, 0.1951), (-0.2596, 0.9699, 7.688e-08), (-0.1913, 0.9619, -0.1951), (1.49e-08, 0.1951, 0.9808), (6.706e-08, 0.3827, 0.9239), (8.941e-08, 0.7071, 0.7071), (5.96e-08, 0.9239, 0.3827), (0.8155, -1.747, -0.1951), (0.6935, -1.895, -0.1951), (0.5449, -2.017, -0.1951), (0.3753, -2.108, -0.1951), (0.1913, -2.164, -0.1951), (-1.341e-07, -2.183, -0.1951), (-0.1913, -2.164, -0.1951), (-0.3753, -2.108, -0.1951), (-0.5449, -2.017, -0.1951), (-0.6935, -1.895, -0.1951), (-0.8155, -1.747, -0.1951)], [], [(285, 50, 5), (4, 3, 12, 13), (286, 285, 5, 6), (0, 286, 6, 7), (287, 0, 7, 8), (1, 287, 8, 9), (288, 1, 9, 10), (2, 288, 10, 11), (11, 10, 19, 20), (12, 11, 20, 21), (5, 50, 14), (13, 12, 21, 22), (6, 5, 14, 15), (7, 6, 15, 16), (8, 7, 16, 17), (9, 8, 17, 18), (10, 9, 18, 19), (16, 15, 24, 25), (17, 16, 25, 26), (18, 17, 26, 27), (19, 18, 27, 28), (20, 19, 28, 29), (21, 20, 29, 30), (14, 50, 23), (22, 21, 30, 31), (15, 14, 23, 24), (29, 28, 37, 38), (30, 29, 38, 39), (23, 50, 32), (31, 30, 39, 40), (24, 23, 32, 33), (25, 24, 33, 34), (26, 25, 34, 35), (27, 26, 35, 36), (28, 27, 36, 37), (35, 34, 43, 44), (36, 35, 44, 45), (37, 36, 45, 46), (38, 37, 46, 47), (39, 38, 47, 48), (32, 50, 41), (40, 39, 48, 49), (33, 32, 41, 42), (34, 33, 42, 43), (48, 47, 57, 58), (41, 50, 51), (49, 48, 58, 59), (42, 41, 51, 52), (43, 42, 52, 53), (44, 43, 53, 54), (45, 44, 54, 55), (46, 45, 55, 56), (47, 46, 56, 57), (55, 54, 63, 64), (56, 55, 64, 65), (57, 56, 65, 66), (58, 57, 66, 67), (51, 50, 60), (59, 58, 67, 68), (52, 51, 60, 61), (53, 52, 61, 62), (54, 53, 62, 63), (60, 50, 69), (68, 67, 76, 77), (61, 60, 69, 70), (62, 61, 70, 71), (63, 62, 71, 72), (64, 63, 72, 73), (65, 64, 73, 74), (66, 65, 74, 75), (67, 66, 75, 76), (73, 72, 81, 82), (74, 73, 82, 83), (75, 74, 83, 84), (76, 75, 84, 85), (69, 50, 78), (77, 76, 85, 86), (70, 69, 78, 79), (71, 70, 79, 80), (72, 71, 80, 81), (86, 85, 94, 95), (79, 78, 87, 88), (80, 79, 88, 89), (81, 80, 89, 90), (82, 81, 90, 91), (83, 82, 91, 92), (84, 83, 92, 93), (85, 84, 93, 94), (78, 50, 87), (92, 91, 100, 101), (93, 92, 101, 102), (94, 93, 102, 103), (87, 50, 96), (95, 94, 103, 104), (88, 87, 96, 97), (89, 88, 97, 98), (90, 89, 98, 99), (91, 90, 99, 100), (97, 96, 105, 106), (98, 97, 106, 107), (99, 98, 107, 108), (100, 99, 108, 109), (101, 100, 109, 110), (102, 101, 110, 111), (103, 102, 111, 112), (96, 50, 105), (104, 103, 112, 113), (110, 109, 118, 119), (111, 110, 119, 120), (112, 111, 120, 121), (105, 50, 114), (113, 112, 121, 122), (106, 105, 114, 115), (107, 106, 115, 116), (108, 107, 116, 117), (109, 108, 117, 118), (116, 115, 124, 125), (117, 116, 125, 126), (118, 117, 126, 127), (119, 118, 127, 128), (120, 119, 128, 129), (121, 120, 129, 130), (114, 50, 123), (122, 121, 130, 131), (115, 114, 123, 124), (129, 128, 137, 138), (130, 129, 138, 139), (123, 50, 132), (131, 130, 139, 140), (124, 123, 132, 133), (125, 124, 133, 134), (126, 125, 134, 135), (127, 126, 135, 136), (128, 127, 136, 137), (135, 134, 143, 144), (136, 135, 144, 145), (137, 136, 145, 146), (138, 137, 146, 147), (139, 138, 147, 148), (132, 50, 141), (140, 139, 148, 149), (133, 132, 141, 142), (134, 133, 142, 143), (148, 147, 156, 157), (141, 50, 150), (149, 148, 157, 158), (142, 141, 150, 151), (143, 142, 151, 152), (144, 143, 152, 153), (145, 144, 153, 154), (146, 145, 154, 155), (147, 146, 155, 156), (153, 152, 161, 162), (154, 153, 162, 163), (155, 154, 163, 164), (156, 155, 164, 165), (157, 156, 165, 166), (150, 50, 159), (158, 157, 166, 167), (151, 150, 159, 160), (152, 151, 160, 161), (166, 165, 174, 175), (159, 50, 168), (167, 166, 175, 176), (160, 159, 168, 169), (161, 160, 169, 170), (162, 161, 170, 171), (163, 162, 171, 172), (164, 163, 172, 173), (165, 164, 173, 174), (172, 171, 180, 181), (173, 172, 181, 182), (174, 173, 182, 183), (175, 174, 183, 184), (168, 50, 177), (176, 175, 184, 185), (169, 168, 177, 178), (170, 169, 178, 179), (171, 170, 179, 180), (177, 50, 186), (185, 184, 193, 194), (178, 177, 186, 187), (179, 178, 187, 188), (180, 179, 188, 189), (181, 180, 189, 190), (182, 181, 190, 191), (183, 182, 191, 192), (184, 183, 192, 193), (190, 189, 198, 199), (191, 190, 199, 200), (192, 191, 200, 201), (193, 192, 201, 202), (186, 50, 195), (194, 193, 202, 203), (187, 186, 195, 196), (188, 187, 196, 197), (189, 188, 197, 198), (203, 202, 211, 212), (196, 195, 204, 205), (197, 196, 205, 206), (198, 197, 206, 207), (199, 198, 207, 208), (200, 199, 208, 209), (201, 200, 209, 210), (202, 201, 210, 211), (195, 50, 204), (209, 208, 217, 218), (210, 209, 218, 219), (211, 210, 219, 220), (204, 50, 213), (212, 211, 220, 221), (205, 204, 213, 214), (206, 205, 214, 215), (207, 206, 215, 216), (208, 207, 216, 217), (215, 214, 223, 224), (216, 215, 224, 225), (217, 216, 225, 226), (218, 217, 226, 227), (219, 218, 227, 228), (220, 219, 228, 229), (213, 50, 222), (221, 220, 229, 230), (214, 213, 222, 223), (228, 227, 236, 237), (229, 228, 237, 238), (222, 50, 231), (230, 229, 238, 239), (223, 222, 231, 232), (224, 223, 232, 233), (225, 224, 233, 234), (226, 225, 234, 235), (227, 226, 235, 236), (233, 232, 241, 242), (234, 233, 242, 243), (235, 234, 243, 244), (236, 235, 244, 245), (237, 236, 245, 246), (238, 237, 246, 247), (231, 50, 240), (239, 238, 247, 248), (232, 231, 240, 241), (246, 245, 254, 255), (247, 246, 255, 256), (240, 50, 249), (248, 247, 256, 257), (241, 240, 249, 250), (242, 241, 250, 251), (243, 242, 251, 252), (244, 243, 252, 253), (245, 244, 253, 254), (252, 251, 260, 261), (253, 252, 261, 262), (254, 253, 262, 263), (255, 254, 263, 264), (256, 255, 264, 265), (249, 50, 258), (257, 256, 265, 266), (250, 249, 258, 259), (251, 250, 259, 260), (265, 264, 273, 274), (258, 50, 267), (266, 265, 274, 275), (259, 258, 267, 268), (260, 259, 268, 269), (261, 260, 269, 270), (262, 261, 270, 271), (263, 262, 271, 272), (264, 263, 272, 273), (270, 269, 278, 279), (271, 270, 279, 280), (272, 271, 280, 281), (273, 272, 281, 282), (274, 273, 282, 283), (267, 50, 276), (275, 274, 283, 284), (268, 267, 276, 277), (269, 268, 277, 278), (276, 50, 285), (284, 283, 3, 4), (277, 276, 285, 286), (278, 277, 286, 0), (279, 278, 0, 287), (280, 279, 287, 1), (281, 280, 1, 288), (282, 281, 288, 2), (149, 158, 295, 294), (167, 176, 297, 296), (122, 131, 292, 291), (140, 149, 294, 293), (158, 167, 296, 295), (131, 140, 293, 292), (185, 194, 299, 298), (113, 122, 291, 290), (104, 113, 290, 289), (176, 185, 298, 297)])
me_sphere.polygons.foreach_set('use_smooth', [True] * 296)
_uv = me_sphere.uv_layers.new(name='UVMap')
_uv.uv.foreach_set('vector', [0.3106, 0.7125, 0.313, 0.6872, 0.3155, 0.7125, 0.2849, 0.9999, 0.2892, 0.9439, 0.355, 0.9413, 0.3464, 0.9999, 0.308, 0.738, 0.3106, 0.7125, 0.3155, 0.7125, 0.318, 0.7381, 0.3054, 0.7646, 0.308, 0.738, 0.318, 0.7381, 0.3207, 0.7647, 0.3027, 0.7931, 0.3054, 0.7646, 0.3207, 0.7647, 0.3237, 0.7929, 0.2997, 0.8235, 0.3027, 0.7931, 0.3237, 0.7929, 0.3267, 0.8237, 0.2966, 0.8578, 0.2997, 0.8235, 0.3267, 0.8237, 0.3302, 0.8576, 0.2933, 0.8969, 0.2966, 0.8578, 0.3302, 0.8576, 0.3346, 0.8969, 0.3346, 0.8969, 0.3302, 0.8576, 0.363, 0.8509, 0.3751, 0.8884, 0.355, 0.9413, 0.3346, 0.8969, 0.3751, 0.8884, 0.3891, 0.9323, 0.3155, 0.7125, 0.313, 0.6872, 0.3204, 0.7115, 0.3464, 0.9999, 0.355, 0.9413, 0.3891, 0.9323, 0.4066, 0.9856, 0.318, 0.7381, 0.3155, 0.7125, 0.3204, 0.7115, 0.3279, 0.7361, 0.3207, 0.7647, 0.318, 0.7381, 0.3279, 0.7361, 0.3357, 0.7617, 0.3237, 0.7929, 0.3207, 0.7647, 0.3357, 0.7617, 0.344, 0.7887, 0.3267, 0.8237, 0.3237, 0.7929, 0.344, 0.7887, 0.353, 0.8182, 0.3302, 0.8576, 0.3267, 0.8237, 0.353, 0.8182, 0.363, 0.8509, 0.3357, 0.7617, 0.3279, 0.7361, 0.3372, 0.7323, 0.3498, 0.7557, 0.344, 0.7887, 0.3357, 0.7617, 0.3498, 0.7557, 0.3631, 0.7805, 0.353, 0.8182, 0.344, 0.7887, 0.3631, 0.7805, 0.3778, 0.8077, 0.363, 0.8509, 0.353, 0.8182, 0.3778, 0.8077, 0.3939, 0.8378, 0.3751, 0.8884, 0.363, 0.8509, 0.3939, 0.8378, 0.4127, 0.8717, 0.3891, 0.9323, 0.3751, 0.8884, 0.4127, 0.8717, 0.4354, 0.9127, 0.3204, 0.7115, 0.313, 0.6872, 0.325, 0.7096, 0.4066, 0.9856, 0.3891, 0.9323, 0.4354, 0.9127, 0.4624, 0.9619, 0.3279, 0.7361, 0.3204, 0.7115, 0.325, 0.7096, 0.3372, 0.7323, 0.4127, 0.8717, 0.3939, 0.8378, 0.4216, 0.819, 0.4467, 0.8488, 0.4354, 0.9127, 0.4127, 0.8717, 0.4467, 0.8488, 0.4766, 0.8842, 0.325, 0.7096, 0.313, 0.6872, 0.3292, 0.7068, 0.4624, 0.9619, 0.4354, 0.9127, 0.4766, 0.8842, 0.5129, 0.9275, 0.3372, 0.7323, 0.325, 0.7096, 0.3292, 0.7068, 0.3455, 0.7267, 0.3498, 0.7557, 0.3372, 0.7323, 0.3455, 0.7267, 0.3625, 0.7472, 0.3631, 0.7805, 0.3498, 0.7557, 0.3625, 0.7472, 0.3803, 0.7691, 0.3778, 0.8077, 0.3631, 0.7805, 0.3803, 0.7691, 0.4, 0.7926, 0.3939, 0.8378, 0.3778, 0.8077, 0.4, 0.7926, 0.4216, 0.819, 0.3803, 0.7691, 0.3625, 0.7472, 0.3732, 0.7364, 0.3951, 0.7544, 0.4, 0.7926, 0.3803, 0.7691, 0.3951, 0.7544, 0.4188, 0.7736, 0.4216, 0.819, 0.4, 0.7926, 0.4188, 0.7736, 0.4451, 0.7953, 0.4467, 0.8488, 0.4216, 0.819, 0.4451, 0.7953, 0.4756, 0.8196, 0.4766, 0.8842, 0.4467, 0.8488, 0.4756, 0.8196, 0.5116, 0.8485, 0.3292, 0.7068, 0.313, 0.6872, 0.3327, 0.7033, 0.5129, 0.9275, 0.4766, 0.8842, 0.5116, 0.8485, 0.5556, 0.8838, 0.3455, 0.7267, 0.3292, 0.7068, 0.3327, 0.7033, 0.3525, 0.7195, 0.3625, 0.7472, 0.3455, 0.7267, 0.3525, 0.7195, 0.3732, 0.7364, 0.5116, 0.8485, 0.4756, 0.8196, 0.4981, 0.7854, 0.539, 0.8066, 0.3327, 0.7033, 0.313, 0.6872, 0.3355, 0.6991, 0.5556, 0.8838, 0.5116, 0.8485, 0.539, 0.8066, 0.589, 0.8328, 0.3525, 0.7195, 0.3327, 0.7033, 0.3355, 0.6991, 0.3581, 0.7112, 0.3732, 0.7364, 0.3525, 0.7195, 0.3581, 0.7112, 0.3816, 0.7237, 0.3951, 0.7544, 0.3732, 0.7364, 0.3816, 0.7237, 0.4063, 0.737, 0.4188, 0.7736, 0.3951, 0.7544, 0.4063, 0.737, 0.4336, 0.7513, 0.4451, 0.7953, 0.4188, 0.7736, 0.4336, 0.7513, 0.4635, 0.7674, 0.4756, 0.8196, 0.4451, 0.7953, 0.4635, 0.7674, 0.4981, 0.7854, 0.4336, 0.7513, 0.4063, 0.737, 0.4143, 0.7179, 0.4437, 0.7266, 0.4635, 0.7674, 0.4336, 0.7513, 0.4437, 0.7266, 0.4762, 0.7366, 0.4981, 0.7854, 0.4635, 0.7674, 0.4762, 0.7366, 0.5136, 0.7475, 0.539, 0.8066, 0.4981, 0.7854, 0.5136, 0.7475, 0.5577, 0.7603, 0.3355, 0.6991, 0.313, 0.6872, 0.3373, 0.6945, 0.589, 0.8328, 0.539, 0.8066, 0.5577, 0.7603, 0.6118, 0.7763, 0.3581, 0.7112, 0.3355, 0.6991, 0.3373, 0.6945, 0.362, 0.702, 0.3816, 0.7237, 0.3581, 0.7112, 0.362, 0.702, 0.3874, 0.7096, 0.4063, 0.737, 0.3816, 0.7237, 0.3874, 0.7096, 0.4143, 0.7179, 0.3373, 0.6945, 0.313, 0.6872, 0.3383, 0.6896, 0.6118, 0.7763, 0.5577, 0.7603, 0.5671, 0.7113, 0.6232, 0.7165, 0.362, 0.702, 0.3373, 0.6945, 0.3383, 0.6896, 0.3639, 0.6922, 0.3874, 0.7096, 0.362, 0.702, 0.3639, 0.6922, 0.3903, 0.6947, 0.4143, 0.7179, 0.3874, 0.7096, 0.3903, 0.6947, 0.4183, 0.6976, 0.4437, 0.7266, 0.4143, 0.7179, 0.4183, 0.6976, 0.4488, 0.7004, 0.4762, 0.7366, 0.4437, 0.7266, 0.4488, 0.7004, 0.4826, 0.7039, 0.5136, 0.7475, 0.4762, 0.7366, 0.4826, 0.7039, 0.5214, 0.7073, 0.5577, 0.7603, 0.5136, 0.7475, 0.5214, 0.7073, 0.5671, 0.7113, 0.4488, 0.7004, 0.4183, 0.6976, 0.4183, 0.6769, 0.4487, 0.6737, 0.4826, 0.7039, 0.4488, 0.7004, 0.4487, 0.6737, 0.4826, 0.6706, 0.5214, 0.7073, 0.4826, 0.7039, 0.4826, 0.6706, 0.5212, 0.6664, 0.5671, 0.7113, 0.5214, 0.7073, 0.5212, 0.6664, 0.5668, 0.6615, 0.3383, 0.6896, 0.313, 0.6872, 0.3383, 0.6847, 0.6232, 0.7165, 0.5671, 0.7113, 0.5668, 0.6615, 0.6228, 0.6557, 0.3639, 0.6922, 0.3383, 0.6896, 0.3383, 0.6847, 0.3638, 0.6822, 0.3903, 0.6947, 0.3639, 0.6922, 0.3638, 0.6822, 0.3903, 0.6795, 0.4183, 0.6976, 0.3903, 0.6947, 0.3903, 0.6795, 0.4183, 0.6769, 0.6228, 0.6557, 0.5668, 0.6615, 0.5569, 0.6127, 0.6106, 0.5962, 0.3638, 0.6822, 0.3383, 0.6847, 0.3373, 0.6798, 0.3619, 0.6723, 0.3903, 0.6795, 0.3638, 0.6822, 0.3619, 0.6723, 0.3873, 0.6647, 0.4183, 0.6769, 0.3903, 0.6795, 0.3873, 0.6647, 0.4143, 0.6566, 0.4487, 0.6737, 0.4183, 0.6769, 0.4143, 0.6566, 0.4435, 0.6476, 0.4826, 0.6706, 0.4487, 0.6737, 0.4435, 0.6476, 0.4761, 0.638, 0.5212, 0.6664, 0.4826, 0.6706, 0.4761, 0.638, 0.5131, 0.6264, 0.5668, 0.6615, 0.5212, 0.6664, 0.5131, 0.6264, 0.5569, 0.6127, 0.3383, 0.6847, 0.313, 0.6872, 0.3373, 0.6798, 0.4761, 0.638, 0.4435, 0.6476, 0.4333, 0.623, 0.4634, 0.6072, 0.5131, 0.6264, 0.4761, 0.638, 0.4634, 0.6072, 0.4975, 0.5887, 0.5569, 0.6127, 0.5131, 0.6264, 0.4975, 0.5887, 0.5378, 0.5669, 0.3373, 0.6798, 0.313, 0.6872, 0.3354, 0.6752, 0.6106, 0.5962, 0.5569, 0.6127, 0.5378, 0.5669, 0.5871, 0.5403, 0.3619, 0.6723, 0.3373, 0.6798, 0.3354, 0.6752, 0.3581, 0.6631, 0.3873, 0.6647, 0.3619, 0.6723, 0.3581, 0.6631, 0.3815, 0.6506, 0.4143, 0.6566, 0.3873, 0.6647, 0.3815, 0.6506, 0.4064, 0.6375, 0.4435, 0.6476, 0.4143, 0.6566, 0.4064, 0.6375, 0.4333, 0.623, 0.3581, 0.6631, 0.3354, 0.6752, 0.3326, 0.6711, 0.3525, 0.6548, 0.3815, 0.6506, 0.3581, 0.6631, 0.3525, 0.6548, 0.3731, 0.638, 0.4064, 0.6375, 0.3815, 0.6506, 0.3731, 0.638, 0.395, 0.6202, 0.4333, 0.623, 0.4064, 0.6375, 0.395, 0.6202, 0.4185, 0.6009, 0.4634, 0.6072, 0.4333, 0.623, 0.4185, 0.6009, 0.445, 0.5796, 0.4975, 0.5887, 0.4634, 0.6072, 0.445, 0.5796, 0.4749, 0.5548, 0.5378, 0.5669, 0.4975, 0.5887, 0.4749, 0.5548, 0.5101, 0.5256, 0.3354, 0.6752, 0.313, 0.6872, 0.3326, 0.6711, 0.5871, 0.5403, 0.5378, 0.5669, 0.5101, 0.5256, 0.5532, 0.4898, 0.445, 0.5796, 0.4185, 0.6009, 0.3997, 0.582, 0.4215, 0.556, 0.4749, 0.5548, 0.445, 0.5796, 0.4215, 0.556, 0.4461, 0.5259, 0.5101, 0.5256, 0.4749, 0.5548, 0.4461, 0.5259, 0.4751, 0.4904, 0.3326, 0.6711, 0.313, 0.6872, 0.3291, 0.6676, 0.5532, 0.4898, 0.5101, 0.5256, 0.4751, 0.4904, 0.5104, 0.4468, 0.3525, 0.6548, 0.3326, 0.6711, 0.3291, 0.6676, 0.3455, 0.6477, 0.3731, 0.638, 0.3525, 0.6548, 0.3455, 0.6477, 0.3623, 0.6273, 0.395, 0.6202, 0.3731, 0.638, 0.3623, 0.6273, 0.3803, 0.6057, 0.4185, 0.6009, 0.395, 0.6202, 0.3803, 0.6057, 0.3997, 0.582, 0.3623, 0.6273, 0.3455, 0.6477, 0.3371, 0.6422, 0.3497, 0.6188, 0.3803, 0.6057, 0.3623, 0.6273, 0.3497, 0.6188, 0.3632, 0.5941, 0.3997, 0.582, 0.3803, 0.6057, 0.3632, 0.5941, 0.3776, 0.5671, 0.4215, 0.556, 0.3997, 0.582, 0.3776, 0.5671, 0.3939, 0.5374, 0.4461, 0.5259, 0.4215, 0.556, 0.3939, 0.5374, 0.4122, 0.5031, 0.4751, 0.4904, 0.4461, 0.5259, 0.4122, 0.5031, 0.4338, 0.4627, 0.3291, 0.6676, 0.313, 0.6872, 0.325, 0.6648, 0.5104, 0.4468, 0.4751, 0.4904, 0.4338, 0.4627, 0.4601, 0.4129, 0.3455, 0.6477, 0.3291, 0.6676, 0.325, 0.6648, 0.3371, 0.6422, 0.4122, 0.5031, 0.3939, 0.5374, 0.3633, 0.5244, 0.3745, 0.4872, 0.4338, 0.4627, 0.4122, 0.5031, 0.3745, 0.4872, 0.388, 0.4434, 0.325, 0.6648, 0.313, 0.6872, 0.3204, 0.6629, 0.4601, 0.4129, 0.4338, 0.4627, 0.388, 0.4434, 0.4042, 0.3895, 0.3371, 0.6422, 0.325, 0.6648, 0.3204, 0.6629, 0.3279, 0.6384, 0.3497, 0.6188, 0.3371, 0.6422, 0.3279, 0.6384, 0.3357, 0.613, 0.3632, 0.5941, 0.3497, 0.6188, 0.3357, 0.613, 0.3441, 0.5861, 0.3776, 0.5671, 0.3632, 0.5941, 0.3441, 0.5861, 0.353, 0.5569, 0.3939, 0.5374, 0.3776, 0.5671, 0.353, 0.5569, 0.3633, 0.5244, 0.3441, 0.5861, 0.3357, 0.613, 0.3208, 0.61, 0.3239, 0.582, 0.353, 0.5569, 0.3441, 0.5861, 0.3239, 0.582, 0.3268, 0.5515, 0.3633, 0.5244, 0.353, 0.5569, 0.3268, 0.5515, 0.3306, 0.5177, 0.3745, 0.4872, 0.3633, 0.5244, 0.3306, 0.5177, 0.3345, 0.479, 0.388, 0.4434, 0.3745, 0.4872, 0.3345, 0.479, 0.3392, 0.4333, 0.3204, 0.6629, 0.313, 0.6872, 0.3155, 0.6619, 0.4042, 0.3895, 0.388, 0.4434, 0.3392, 0.4333, 0.3447, 0.3773, 0.3279, 0.6384, 0.3204, 0.6629, 0.3155, 0.6619, 0.3181, 0.6364, 0.3357, 0.613, 0.3279, 0.6384, 0.3181, 0.6364, 0.3208, 0.61, 0.3392, 0.4333, 0.3345, 0.479, 0.2936, 0.4787, 0.2893, 0.4329, 0.3155, 0.6619, 0.313, 0.6872, 0.3106, 0.6619, 0.3447, 0.3773, 0.3392, 0.4333, 0.2893, 0.4329, 0.284, 0.3767, 0.3181, 0.6364, 0.3155, 0.6619, 0.3106, 0.6619, 0.3081, 0.6364, 0.3208, 0.61, 0.3181, 0.6364, 0.3081, 0.6364, 0.3056, 0.6099, 0.3239, 0.582, 0.3208, 0.61, 0.3056, 0.6099, 0.3032, 0.5818, 0.3268, 0.5515, 0.3239, 0.582, 0.3032, 0.5818, 0.3001, 0.5514, 0.3306, 0.5177, 0.3268, 0.5515, 0.3001, 0.5514, 0.2973, 0.5174, 0.3345, 0.479, 0.3306, 0.5177, 0.2973, 0.5174, 0.2936, 0.4787, 0.3032, 0.5818, 0.3056, 0.6099, 0.2907, 0.6128, 0.2828, 0.5857, 0.3001, 0.5514, 0.3032, 0.5818, 0.2828, 0.5857, 0.2739, 0.5564, 0.2973, 0.5174, 0.3001, 0.5514, 0.2739, 0.5564, 0.2645, 0.5236, 0.2936, 0.4787, 0.2973, 0.5174, 0.2645, 0.5236, 0.2533, 0.4863, 0.2893, 0.4329, 0.2936, 0.4787, 0.2533, 0.4863, 0.2402, 0.4421, 0.3106, 0.6619, 0.313, 0.6872, 0.3057, 0.6629, 0.284, 0.3767, 0.2893, 0.4329, 0.2402, 0.4421, 0.2241, 0.3879, 0.3081, 0.6364, 0.3106, 0.6619, 0.3057, 0.6629, 0.2983, 0.6383, 0.3056, 0.6099, 0.3081, 0.6364, 0.2983, 0.6383, 0.2907, 0.6128, 0.2402, 0.4421, 0.2533, 0.4863, 0.2152, 0.5016, 0.1938, 0.4607, 0.3057, 0.6629, 0.313, 0.6872, 0.3011, 0.6648, 0.2241, 0.3879, 0.2402, 0.4421, 0.1938, 0.4607, 0.1674, 0.4105, 0.2983, 0.6383, 0.3057, 0.6629, 0.3011, 0.6648, 0.289, 0.6421, 0.2907, 0.6128, 0.2983, 0.6383, 0.289, 0.6421, 0.2766, 0.6186, 0.2828, 0.5857, 0.2907, 0.6128, 0.2766, 0.6186, 0.2636, 0.5935, 0.2739, 0.5564, 0.2828, 0.5857, 0.2636, 0.5935, 0.2491, 0.5665, 0.2645, 0.5236, 0.2739, 0.5564, 0.2491, 0.5665, 0.2335, 0.5361, 0.2533, 0.4863, 0.2645, 0.5236, 0.2335, 0.5361, 0.2152, 0.5016, 0.2491, 0.5665, 0.2636, 0.5935, 0.2462, 0.6049, 0.2267, 0.5812, 0.2335, 0.5361, 0.2491, 0.5665, 0.2267, 0.5812, 0.2055, 0.5544, 0.2152, 0.5016, 0.2335, 0.5361, 0.2055, 0.5544, 0.1807, 0.524, 0.1938, 0.4607, 0.2152, 0.5016, 0.1807, 0.524, 0.1516, 0.488, 0.3011, 0.6648, 0.313, 0.6872, 0.2969, 0.6675, 0.1674, 0.4105, 0.1938, 0.4607, 0.1516, 0.488, 0.1159, 0.4438, 0.289, 0.6421, 0.3011, 0.6648, 0.2969, 0.6675, 0.2807, 0.6476, 0.2766, 0.6186, 0.289, 0.6421, 0.2807, 0.6476, 0.2639, 0.627, 0.2636, 0.5935, 0.2766, 0.6186, 0.2639, 0.627, 0.2462, 0.6049, 0.2969, 0.6675, 0.313, 0.6872, 0.2934, 0.6711, 0.1159, 0.4438, 0.1516, 0.488, 0.1155, 0.5232, 0.07162, 0.4865, 0.2807, 0.6476, 0.2969, 0.6675, 0.2934, 0.6711, 0.2736, 0.6547, 0.2639, 0.627, 0.2807, 0.6476, 0.2736, 0.6547, 0.2531, 0.6377, 0.2462, 0.6049, 0.2639, 0.627, 0.2531, 0.6377, 0.2314, 0.6195, 0.2267, 0.5812, 0.2462, 0.6049, 0.2314, 0.6195, 0.2077, 0.6, 0.2055, 0.5544, 0.2267, 0.5812, 0.2077, 0.6, 0.1815, 0.5779, 0.1807, 0.524, 0.2055, 0.5544, 0.1815, 0.5779, 0.1513, 0.5529, 0.1516, 0.488, 0.1807, 0.524, 0.1513, 0.5529, 0.1155, 0.5232, 0.2077, 0.6, 0.2314, 0.6195, 0.2197, 0.6367, 0.1926, 0.6222, 0.1815, 0.5779, 0.2077, 0.6, 0.1926, 0.6222, 0.1626, 0.6056, 0.1513, 0.5529, 0.1815, 0.5779, 0.1626, 0.6056, 0.128, 0.5871, 0.1155, 0.5232, 0.1513, 0.5529, 0.128, 0.5871, 0.08709, 0.565, 0.2934, 0.6711, 0.313, 0.6872, 0.2906, 0.6752, 0.07162, 0.4865, 0.1155, 0.5232, 0.08709, 0.565, 0.0369, 0.5377, 0.2736, 0.6547, 0.2934, 0.6711, 0.2906, 0.6752, 0.268, 0.663, 0.2531, 0.6377, 0.2736, 0.6547, 0.268, 0.663, 0.2445, 0.6504, 0.2314, 0.6195, 0.2531, 0.6377, 0.2445, 0.6504, 0.2197, 0.6367, 0.0369, 0.5377, 0.08709, 0.565, 0.06743, 0.6115, 0.01289, 0.5946, 0.268, 0.663, 0.2906, 0.6752, 0.2887, 0.6798, 0.2641, 0.6723, 0.2445, 0.6504, 0.268, 0.663, 0.2641, 0.6723, 0.2387, 0.6644, 0.2197, 0.6367, 0.2445, 0.6504, 0.2387, 0.6644, 0.2116, 0.6559, 0.1926, 0.6222, 0.2197, 0.6367, 0.2116, 0.6559, 0.1822, 0.647, 0.1626, 0.6056, 0.1926, 0.6222, 0.1822, 0.647, 0.1495, 0.6366, 0.128, 0.5871, 0.1626, 0.6056, 0.1495, 0.6366, 0.1119, 0.6251, 0.08709, 0.565, 0.128, 0.5871, 0.1119, 0.6251, 0.06743, 0.6115, 0.2906, 0.6752, 0.313, 0.6872, 0.2887, 0.6798, 0.1495, 0.6366, 0.1822, 0.647, 0.1768, 0.6733, 0.1427, 0.6695, 0.1119, 0.6251, 0.1495, 0.6366, 0.1427, 0.6695, 0.1035, 0.6656, 0.06743, 0.6115, 0.1119, 0.6251, 0.1035, 0.6656, 0.05725, 0.661, 0.2887, 0.6798, 0.313, 0.6872, 0.2878, 0.6847, 0.01289, 0.5946, 0.06743, 0.6115, 0.05725, 0.661, 0.0004738, 0.655, 0.2641, 0.6723, 0.2887, 0.6798, 0.2878, 0.6847, 0.2622, 0.6821, 0.2387, 0.6644, 0.2641, 0.6723, 0.2622, 0.6821, 0.2356, 0.6794, 0.2116, 0.6559, 0.2387, 0.6644, 0.2356, 0.6794, 0.2075, 0.6763, 0.1822, 0.647, 0.2116, 0.6559, 0.2075, 0.6763, 0.1768, 0.6733, 0.2356, 0.6794, 0.2622, 0.6821, 0.2621, 0.6921, 0.2356, 0.6947, 0.2075, 0.6763, 0.2356, 0.6794, 0.2356, 0.6947, 0.2073, 0.6972, 0.1768, 0.6733, 0.2075, 0.6763, 0.2073, 0.6972, 0.1767, 0.7002, 0.1427, 0.6695, 0.1768, 0.6733, 0.1767, 0.7002, 0.1424, 0.7032, 0.1035, 0.6656, 0.1427, 0.6695, 0.1424, 0.7032, 0.1033, 0.707, 0.05725, 0.661, 0.1035, 0.6656, 0.1033, 0.707, 0.05694, 0.7115, 0.2878, 0.6847, 0.313, 0.6872, 0.2878, 0.6897, 0.0004738, 0.655, 0.05725, 0.661, 0.05694, 0.7115, 7.889e-05, 0.7167, 0.2622, 0.6821, 0.2878, 0.6847, 0.2878, 0.6897, 0.2621, 0.6921, 0.1033, 0.707, 0.1424, 0.7032, 0.1488, 0.7362, 0.1111, 0.7477, 0.05694, 0.7115, 0.1033, 0.707, 0.1111, 0.7477, 0.06649, 0.7611, 0.2878, 0.6897, 0.313, 0.6872, 0.2887, 0.6945, 7.889e-05, 0.7167, 0.05694, 0.7115, 0.06649, 0.7611, 0.01169, 0.7773, 0.2621, 0.6921, 0.2878, 0.6897, 0.2887, 0.6945, 0.2641, 0.702, 0.2356, 0.6947, 0.2621, 0.6921, 0.2641, 0.702, 0.2385, 0.7096, 0.2073, 0.6972, 0.2356, 0.6947, 0.2385, 0.7096, 0.2113, 0.7176, 0.1767, 0.7002, 0.2073, 0.6972, 0.2113, 0.7176, 0.1818, 0.7267, 0.1424, 0.7032, 0.1767, 0.7002, 0.1818, 0.7267, 0.1488, 0.7362, 0.2385, 0.7096, 0.2641, 0.702, 0.268, 0.7112, 0.2444, 0.7238, 0.2113, 0.7176, 0.2385, 0.7096, 0.2444, 0.7238, 0.2192, 0.737, 0.1818, 0.7267, 0.2113, 0.7176, 0.2192, 0.737, 0.192, 0.7516, 0.1488, 0.7362, 0.1818, 0.7267, 0.192, 0.7516, 0.1615, 0.7675, 0.1111, 0.7477, 0.1488, 0.7362, 0.1615, 0.7675, 0.1267, 0.7861, 0.06649, 0.7611, 0.1111, 0.7477, 0.1267, 0.7861, 0.08555, 0.808, 0.2887, 0.6945, 0.313, 0.6872, 0.2906, 0.6991, 0.01169, 0.7773, 0.06649, 0.7611, 0.08555, 0.808, 0.03483, 0.8345, 0.2641, 0.702, 0.2887, 0.6945, 0.2906, 0.6991, 0.268, 0.7112, 0.1267, 0.7861, 0.1615, 0.7675, 0.1801, 0.7957, 0.1496, 0.8208, 0.08555, 0.808, 0.1267, 0.7861, 0.1496, 0.8208, 0.1134, 0.8503, 0.2906, 0.6991, 0.313, 0.6872, 0.2934, 0.7033, 0.03483, 0.8345, 0.08555, 0.808, 0.1134, 0.8503, 0.06864, 0.8863, 0.268, 0.7112, 0.2906, 0.6991, 0.2934, 0.7033, 0.2735, 0.7196, 0.2444, 0.7238, 0.268, 0.7112, 0.2735, 0.7196, 0.2528, 0.7365, 0.2192, 0.737, 0.2444, 0.7238, 0.2528, 0.7365, 0.2308, 0.7544, 0.192, 0.7516, 0.2192, 0.737, 0.2308, 0.7544, 0.207, 0.7741, 0.1615, 0.7675, 0.192, 0.7516, 0.207, 0.7741, 0.1801, 0.7957, 0.2308, 0.7544, 0.2528, 0.7365, 0.2637, 0.7473, 0.2455, 0.7692, 0.207, 0.7741, 0.2308, 0.7544, 0.2455, 0.7692, 0.226, 0.7932, 0.1801, 0.7957, 0.207, 0.7741, 0.226, 0.7932, 0.2039, 0.8197, 0.1496, 0.8208, 0.1801, 0.7957, 0.2039, 0.8197, 0.1789, 0.8504, 0.1134, 0.8503, 0.1496, 0.8208, 0.1789, 0.8504, 0.1492, 0.8865, 0.2934, 0.7033, 0.313, 0.6872, 0.2969, 0.7068, 0.06864, 0.8863, 0.1134, 0.8503, 0.1492, 0.8865, 0.112, 0.9309, 0.2735, 0.7196, 0.2934, 0.7033, 0.2969, 0.7068, 0.2806, 0.7267, 0.2528, 0.7365, 0.2735, 0.7196, 0.2806, 0.7267, 0.2637, 0.7473, 0.1492, 0.8865, 0.1789, 0.8504, 0.2137, 0.8738, 0.1918, 0.9146, 0.2969, 0.7068, 0.313, 0.6872, 0.3011, 0.7096, 0.112, 0.9309, 0.1492, 0.8865, 0.1918, 0.9146, 0.1636, 0.9668, 0.2806, 0.7267, 0.2969, 0.7068, 0.3011, 0.7096, 0.2889, 0.7323, 0.2637, 0.7473, 0.2806, 0.7267, 0.2889, 0.7323, 0.2764, 0.7558, 0.2455, 0.7692, 0.2637, 0.7473, 0.2764, 0.7558, 0.2629, 0.7808, 0.226, 0.7932, 0.2455, 0.7692, 0.2629, 0.7808, 0.2485, 0.8081, 0.2039, 0.8197, 0.226, 0.7932, 0.2485, 0.8081, 0.2321, 0.8386, 0.1789, 0.8504, 0.2039, 0.8197, 0.2321, 0.8386, 0.2137, 0.8738, 0.2629, 0.7808, 0.2764, 0.7558, 0.2905, 0.7616, 0.2822, 0.7889, 0.2485, 0.8081, 0.2629, 0.7808, 0.2822, 0.7889, 0.2734, 0.8182, 0.2321, 0.8386, 0.2485, 0.8081, 0.2734, 0.8182, 0.2634, 0.8515, 0.2137, 0.8738, 0.2321, 0.8386, 0.2634, 0.8515, 0.2523, 0.8896, 0.1918, 0.9146, 0.2137, 0.8738, 0.2523, 0.8896, 0.2229, 0.9296, 0.3011, 0.7096, 0.313, 0.6872, 0.3057, 0.7115, 0.1636, 0.9668, 0.1918, 0.9146, 0.2229, 0.9296, 0.2233, 0.9909, 0.2889, 0.7323, 0.3011, 0.7096, 0.3057, 0.7115, 0.2982, 0.7361, 0.2764, 0.7558, 0.2889, 0.7323, 0.2982, 0.7361, 0.2905, 0.7616, 0.3057, 0.7115, 0.313, 0.6872, 0.3106, 0.7125, 0.2233, 0.9909, 0.2229, 0.9296, 0.2892, 0.9439, 0.2849, 0.9999, 0.2982, 0.7361, 0.3057, 0.7115, 0.3106, 0.7125, 0.308, 0.738, 0.2905, 0.7616, 0.2982, 0.7361, 0.308, 0.738, 0.3054, 0.7646, 0.2822, 0.7889, 0.2905, 0.7616, 0.3054, 0.7646, 0.3027, 0.7931, 0.2734, 0.8182, 0.2822, 0.7889, 0.3027, 0.7931, 0.2997, 0.8235, 0.2634, 0.8515, 0.2734, 0.8182, 0.2997, 0.8235, 0.2966, 0.8578, 0.2523, 0.8896, 0.2634, 0.8515, 0.2966, 0.8578, 0.2933, 0.8969, 0.3447, 0.3773, 0.284, 0.3767, 0.3264, 7.898e-05, 0.3854, 0.0008147, 0.2241, 0.3879, 0.1674, 0.4105, 0.2133, 0.03225, 0.2684, 0.01067, 0.5104, 0.4468, 0.4601, 0.4129, 0.4975, 0.03563, 0.5466, 0.0686, 0.4042, 0.3895, 0.3447, 0.3773, 0.3854, 0.0008147, 0.4431, 0.01279, 0.284, 0.3767, 0.2241, 0.3879, 0.2684, 0.01067, 0.3264, 7.898e-05, 0.4601, 0.4129, 0.4042, 0.3895, 0.4431, 0.01279, 0.4975, 0.03563, 0.1159, 0.4438, 0.07162, 0.4865, 0.1198, 0.1053, 0.1631, 0.06417, 0.5532, 0.4898, 0.5104, 0.4468, 0.5466, 0.0686, 0.5887, 0.1106, 0.5871, 0.5403, 0.5532, 0.4898, 0.5887, 0.1106, 0.6219, 0.1599, 0.1674, 0.4105, 0.1159, 0.4438, 0.1631, 0.06417, 0.2133, 0.03225])
me_sphere.update()

# ---- objects
ob_cube_002 = bpy.data.objects.new('Cube.002', me_cube_003)
ob_cube_001 = bpy.data.objects.new('Cube.001', me_cube_005)
ob_sphere = bpy.data.objects.new('Sphere', me_sphere)

# ---- transforms, parenting, visibility, modifiers, constraints
ob_cube_002.location = (0.0, 0.0, 0.0)
ob_cube_002.scale = (1.0, 0.3, 1.0)
ob_cube_001.location = (0.0, 0.0, 22.0)
_m = ob_cube_001.modifiers.new('Mirror', 'MIRROR')
_m.use_clip = True
_m = ob_cube_001.modifiers.new('Subdivision', 'SUBSURF')
_m.levels = 2
ob_sphere.location = (0.0, 0.0, 22.27)
ob_sphere.scale = (1.583, 1.583, 1.583)
_m = ob_sphere.modifiers.new('Solidify', 'SOLIDIFY')
_m.thickness = 0.06
_m = ob_sphere.modifiers.new('Smooth by Angle', 'NODES')
_m.node_group = ng_smooth_by_angle
_m.use_pin_to_last = True
_m.show_group_selector = False

# ---- collection membership
col_collection.objects.link(ob_cube_002)
col_collection.objects.link(ob_cube_001)
col_collection.objects.link(ob_sphere)

# ---- scene / render settings (as saved in the file)
scene.frame_start = 1; scene.frame_end = 250; scene.frame_set(0)
scene.render.engine = 'CYCLES'
scene.cycles.bake_type = 'NORMAL'
bpy.context.view_layer.update()

# ---- added for rendering (the .blend has no active camera and no usable light): camera, sun
cam_auto = bpy.data.cameras.new('AutoCamera')
cam_auto.lens = 50.0
cam_auto.sensor_width = 36.0
cam_auto.clip_end = 1000.0
ob_auto_camera = bpy.data.objects.new('AutoCamera', cam_auto)
scene.collection.objects.link(ob_auto_camera)
ob_auto_camera.location = (37.9419, -45.2609, 41.1951)
ob_auto_camera.rotation_euler = (1.09748, -7.21219e-08, 0.694738)
scene.camera = ob_auto_camera
light_auto_sun = bpy.data.lights.new('AutoSun', 'SUN')
light_auto_sun.energy = 3.0
light_auto_sun.angle = 0.0523599
ob_auto_sun = bpy.data.objects.new('AutoSun', light_auto_sun)
scene.collection.objects.link(ob_auto_sun)
ob_auto_sun.rotation_euler = (0.872665, 0.174533, 0.523599)
bpy.context.view_layer.update()
